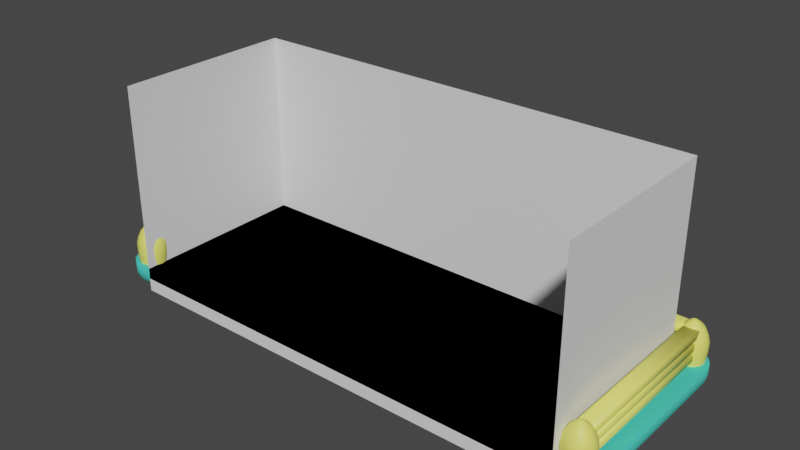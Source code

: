 # Source: level1.blend  (saved by Blender 2.82.7; exported with 4.5.12 LTS)
import bpy
from mathutils import Matrix  # noqa: F401  (used for matrix-valued properties, if any)

bpy.ops.wm.read_factory_settings(use_empty=True)
scene = bpy.context.scene
scene.name = 'Scene'

# ---- collections
col_collection = bpy.data.collections.new('Collection'); scene.collection.children.link(col_collection)

# ---- materials (node trees are filled in below, after node groups)
mat_material_001 = bpy.data.materials.new('Material.001')
mat_material_001.use_transparent_shadow = False
mat_yellow_003 = bpy.data.materials.new('yellow.003')
mat_yellow_003.use_transparent_shadow = False
mat_yellow_004 = bpy.data.materials.new('yellow.004')
mat_yellow_004.use_transparent_shadow = False

# ---- material node trees
mat_material_001.use_nodes = True; mat_material_001.node_tree.nodes.clear()
_N = mat_material_001.node_tree.nodes; _L = mat_material_001.node_tree.links
n0 = _N.new('ShaderNodeOutputMaterial'); n0.name = 'Material Output'; n0.location = (300, 300)
n1 = _N.new('ShaderNodeBsdfPrincipled'); n1.name = 'Principled BSDF'; n1.location = (10, 300)
n1.distribution = 'GGX'
n1.subsurface_method = 'BURLEY'
n1.inputs[0].default_value = (0.06301, 0.6584, 0.552, 1.0)
n1.inputs[2].default_value = 1.0
n1.inputs[3].default_value = 1.45
n1.inputs[27].default_value = (0.0, 0.0, 0.0, 1.0)
n1.inputs[28].default_value = 1.0
_L.new(n1.outputs[0], n0.inputs[0])
n0.is_active_output = True
mat_yellow_003.use_nodes = True; mat_yellow_003.node_tree.nodes.clear()
_N = mat_yellow_003.node_tree.nodes; _L = mat_yellow_003.node_tree.links
n0 = _N.new('ShaderNodeOutputMaterial'); n0.name = 'Material Output'; n0.location = (300, 300)
n1 = _N.new('ShaderNodeBsdfPrincipled'); n1.name = 'Principled BSDF'; n1.location = (10, 300)
n1.distribution = 'GGX'
n1.subsurface_method = 'BURLEY'
n1.inputs[0].default_value = (0.9301, 0.9131, 0.162, 1.0)
n1.inputs[3].default_value = 1.45
n1.inputs[27].default_value = (0.0, 0.0, 0.0, 1.0)
n1.inputs[28].default_value = 1.0
_L.new(n1.outputs[0], n0.inputs[0])
n0.is_active_output = True
mat_yellow_004.use_nodes = True; mat_yellow_004.node_tree.nodes.clear()
_N = mat_yellow_004.node_tree.nodes; _L = mat_yellow_004.node_tree.links
n0 = _N.new('ShaderNodeOutputMaterial'); n0.name = 'Material Output'; n0.location = (300, 300)
n1 = _N.new('ShaderNodeBsdfPrincipled'); n1.name = 'Principled BSDF'; n1.location = (10, 300)
n1.distribution = 'GGX'
n1.subsurface_method = 'BURLEY'
n1.inputs[0].default_value = (0.9301, 0.9131, 0.162, 1.0)
n1.inputs[3].default_value = 1.45
n1.inputs[27].default_value = (0.0, 0.0, 0.0, 1.0)
n1.inputs[28].default_value = 1.0
_L.new(n1.outputs[0], n0.inputs[0])
n0.is_active_output = True

# ---- world
world_world = bpy.data.worlds.new('World'); scene.world = world_world
world_world.use_nodes = True; world_world.node_tree.nodes.clear()
_N = world_world.node_tree.nodes; _L = world_world.node_tree.links
n0 = _N.new('ShaderNodeOutputWorld'); n0.name = 'World Output'; n0.location = (300, 300)
n1 = _N.new('ShaderNodeBackground'); n1.name = 'Background'; n1.location = (10, 300)
n1.inputs[0].default_value = (0.05088, 0.05088, 0.05088, 1.0)
_L.new(n1.outputs[0], n0.inputs[0])
n0.is_active_output = True
world_world.color = (0.05088, 0.05088, 0.05088)
world_world.use_sun_shadow = False
world_world.sun_shadow_jitter_overblur = 0.0

# ---- meshes
me_cube_001 = bpy.data.meshes.new('Cube.001')
me_cube_001.from_pydata([(-7.5, -2.419, 0.3559), (-6.919, -3.0, 0.3559), (-7.456, -2.641, 0.3559), (-7.33, -2.83, 0.3559), (-7.141, -2.956, 0.3559), (-6.919, 3.0, 0.3559), (-7.5, 2.419, 0.3559), (-7.141, 2.956, 0.3559), (-7.33, 2.83, 0.3559), (-7.456, 2.641, 0.3559), (6.919, -3.0, 0.3559), (7.5, -2.419, 0.3559), (7.141, -2.956, 0.3559), (7.33, -2.83, 0.3559), (7.456, -2.641, 0.3559), (7.5, 2.419, 0.3559), (6.919, 3.0, 0.3559), (7.456, 2.641, 0.3559), (7.33, 2.83, 0.3559), (7.141, 2.956, 0.3559), (-6.919, -3.0, 0.04356), (-6.884, -2.654, -0.3255), (-6.902, -2.836, -0.2389), (-6.914, -2.957, -0.1093), (-7.5, -2.419, 0.04356), (-7.154, -2.384, -0.3255), (-7.336, -2.402, -0.2389), (-7.457, -2.414, -0.1093), (-7.141, -2.956, 0.04356), (-7.006, -2.629, -0.3255), (-7.077, -2.801, -0.2389), (-7.124, -2.915, -0.1093), (-7.33, -2.83, 0.04356), (-7.08, -2.58, -0.3255), (-7.211, -2.711, -0.2389), (-7.299, -2.799, -0.1093), (-7.456, -2.641, 0.04356), (-7.129, -2.506, -0.3255), (-7.301, -2.577, -0.2389), (-7.415, -2.624, -0.1093), (-7.5, 2.419, 0.04356), (-7.154, 2.384, -0.3255), (-7.336, 2.402, -0.2389), (-7.457, 2.414, -0.1093), (-6.919, 3.0, 0.04356), (-6.884, 2.654, -0.3255), (-6.902, 2.836, -0.2389), (-6.914, 2.957, -0.1093), (-7.456, 2.641, 0.04356), (-7.129, 2.506, -0.3255), (-7.301, 2.577, -0.2389), (-7.415, 2.624, -0.1093), (-7.33, 2.83, 0.04356), (-7.08, 2.58, -0.3255), (-7.211, 2.711, -0.2389), (-7.299, 2.799, -0.1093), (-7.141, 2.956, 0.04356), (-7.006, 2.629, -0.3255), (-7.077, 2.801, -0.2389), (-7.124, 2.915, -0.1093), (7.5, -2.419, 0.04356), (7.154, -2.384, -0.3255), (7.336, -2.402, -0.2389), (7.457, -2.414, -0.1093), (6.919, -3.0, 0.04356), (6.884, -2.654, -0.3255), (6.902, -2.836, -0.2389), (6.914, -2.957, -0.1093), (7.456, -2.641, 0.04356), (7.129, -2.506, -0.3255), (7.301, -2.577, -0.2389), (7.415, -2.624, -0.1093), (7.33, -2.83, 0.04356), (7.08, -2.58, -0.3255), (7.211, -2.711, -0.2389), (7.299, -2.799, -0.1093), (7.141, -2.956, 0.04356), (7.006, -2.629, -0.3255), (7.077, -2.801, -0.2389), (7.124, -2.915, -0.1093), (6.919, 3.0, 0.04356), (6.884, 2.654, -0.3255), (6.902, 2.836, -0.2389), (6.914, 2.957, -0.1093), (7.5, 2.419, 0.04356), (7.154, 2.384, -0.3255), (7.336, 2.402, -0.2389), (7.457, 2.414, -0.1093), (7.141, 2.956, 0.04356), (7.006, 2.629, -0.3255), (7.077, 2.801, -0.2389), (7.124, 2.915, -0.1093), (7.33, 2.83, 0.04356), (7.08, 2.58, -0.3255), (7.211, 2.711, -0.2389), (7.299, 2.799, -0.1093), (7.456, 2.641, 0.04356), (7.129, 2.506, -0.3255), (7.301, 2.577, -0.2389), (7.415, 2.624, -0.1093)], [], [(36, 2, 0, 24), (10, 64, 76, 12), (15, 17, 18, 19, 16, 5, 7, 8, 9, 6, 0, 2, 3, 4, 1, 10, 12, 13, 14, 11), (28, 4, 3, 32), (8, 52, 48, 9), (64, 10, 1, 20), (32, 3, 2, 36), (9, 48, 40, 6), (24, 0, 6, 40), (44, 5, 16, 80), (14, 68, 60, 11), (7, 56, 52, 8), (5, 44, 56, 7), (18, 92, 88, 19), (17, 96, 92, 18), (15, 84, 96, 17), (13, 72, 68, 14), (19, 88, 80, 16), (12, 76, 72, 13), (84, 15, 11, 60), (20, 1, 4, 28), (29, 21, 22, 30), (30, 22, 23, 31), (31, 23, 20, 28), (33, 29, 30, 34), (34, 30, 31, 35), (35, 31, 28, 32), (37, 33, 34, 38), (38, 34, 35, 39), (39, 35, 32, 36), (25, 37, 38, 26), (26, 38, 39, 27), (27, 39, 36, 24), (45, 57, 58, 46), (46, 58, 59, 47), (47, 59, 56, 44), (57, 53, 54, 58), (58, 54, 55, 59), (59, 55, 52, 56), (53, 49, 50, 54), (54, 50, 51, 55), (55, 51, 48, 52), (49, 41, 42, 50), (50, 42, 43, 51), (51, 43, 40, 48), (85, 97, 98, 86), (86, 98, 99, 87), (87, 99, 96, 84), (97, 93, 94, 98), (98, 94, 95, 99), (99, 95, 92, 96), (93, 89, 90, 94), (94, 90, 91, 95), (95, 91, 88, 92), (89, 81, 82, 90), (90, 82, 83, 91), (91, 83, 80, 88), (65, 77, 78, 66), (66, 78, 79, 67), (67, 79, 76, 64), (77, 73, 74, 78), (78, 74, 75, 79), (79, 75, 72, 76), (73, 69, 70, 74), (74, 70, 71, 75), (75, 71, 68, 72), (69, 61, 62, 70), (70, 62, 63, 71), (71, 63, 60, 68), (24, 40, 43, 27), (27, 43, 42, 26), (26, 42, 41, 25), (44, 80, 83, 47), (47, 83, 82, 46), (46, 82, 81, 45), (84, 60, 63, 87), (87, 63, 62, 86), (86, 62, 61, 85), (64, 20, 23, 67), (67, 23, 22, 66), (66, 22, 21, 65)])
me_cube_001.polygons.foreach_set('use_smooth', [1, 1, 0, 1, 1, 1, 1, 1, 1, 1, 1, 1, 1, 1, 1, 1, 1, 1, 1, 1, 1, 1, 1, 1, 1, 1, 1, 1, 1, 1, 1, 1, 1, 1, 1, 1, 1, 1, 1, 1, 1, 1, 1, 1, 1, 1, 1, 1, 1, 1, 1, 1, 1, 1, 1, 1, 1, 1, 1, 1, 1, 1, 1, 1, 1, 1, 1, 1, 1, 1, 1, 1, 1, 1, 1, 1, 1, 1, 1, 1, 1])
_uv = me_cube_001.uv_layers.new(name='UVMap')
_uv.uv.foreach_set('vector', [0.8289, 0.4559, 0.7806, 0.4559, 0.78, 0.4374, 0.8284, 0.4374, 0.7795, 0.02549, 0.7445, 0.02549, 0.7416, 0.01066, 0.7766, 0.01066, 0.5035, 0.0, 0.5241, 0.002951, 0.5417, 0.01135, 0.5534, 0.02393, 0.5575, 0.03877, 0.5575, 0.9612, 0.5534, 0.9761, 0.5417, 0.9886, 0.5241, 0.997, 0.5035, 1.0, 0.05403, 1.0, 0.03335, 0.997, 0.01582, 0.9886, 0.004113, 0.9761, 1.494e-07, 0.9612, 0.0, 0.03877, 0.004113, 0.02393, 0.01582, 0.01135, 0.03335, 0.002951, 0.05403, 0.0, 0.8325, 0.4821, 0.7842, 0.4822, 0.782, 0.4717, 0.8304, 0.4716, 0.7814, 5.215e-05, 0.8297, 0.0, 0.8283, 0.01572, 0.78, 0.01577, 0.7445, 0.02549, 0.7795, 0.02549, 0.7795, 0.948, 0.7445, 0.948, 0.8304, 0.4716, 0.782, 0.4717, 0.7806, 0.4559, 0.8289, 0.4559, 0.78, 0.01577, 0.8283, 0.01572, 0.8278, 0.03427, 0.7795, 0.03432, 0.8284, 0.4374, 0.78, 0.4374, 0.7795, 0.03432, 0.8278, 0.03427, 0.6027, 0.9499, 0.5575, 0.9499, 0.5575, 0.02741, 0.6027, 0.02741, 0.8908, 0.02622, 0.9392, 0.02627, 0.9386, 0.04482, 0.8903, 0.04477, 0.5591, 0.9647, 0.6042, 0.9647, 0.6087, 0.9773, 0.5636, 0.9773, 0.5575, 0.9499, 0.6027, 0.9499, 0.6042, 0.9647, 0.5591, 0.9647, 0.5636, 0.0, 0.6087, 0.0, 0.6042, 0.01258, 0.5591, 0.01258, 0.8902, 0.4664, 0.9386, 0.4664, 0.94, 0.4822, 0.8917, 0.4821, 0.8897, 0.4478, 0.9381, 0.4479, 0.9386, 0.4664, 0.8902, 0.4664, 0.8923, 0.0105, 0.9406, 0.01055, 0.9392, 0.02627, 0.8908, 0.02622, 0.5591, 0.01258, 0.6042, 0.01258, 0.6027, 0.02741, 0.5575, 0.02741, 0.8945, 0.0, 0.9428, 5.215e-05, 0.9406, 0.01055, 0.8923, 0.0105, 0.9381, 0.4479, 0.8897, 0.4478, 0.8903, 0.04477, 0.9386, 0.04482, 0.7445, 0.948, 0.7795, 0.948, 0.7766, 0.9628, 0.7416, 0.9628, 0.679, 0.9538, 0.6806, 0.9457, 0.7021, 0.9469, 0.6999, 0.9585, 0.6999, 0.9585, 0.7021, 0.9469, 0.7246, 0.9477, 0.7218, 0.9617, 0.7218, 0.9617, 0.7246, 0.9477, 0.7445, 0.948, 0.7416, 0.9628, 0.6758, 0.9587, 0.679, 0.9538, 0.6999, 0.9585, 0.6941, 0.9675, 0.6941, 0.9675, 0.6999, 0.9585, 0.7218, 0.9617, 0.7143, 0.9733, 0.8544, 0.469, 0.8564, 0.4787, 0.8325, 0.4821, 0.8304, 0.4716, 0.671, 0.962, 0.6758, 0.9587, 0.6941, 0.9675, 0.6853, 0.9735, 0.8744, 0.4505, 0.8754, 0.4617, 0.8544, 0.469, 0.853, 0.4545, 0.853, 0.4545, 0.8544, 0.469, 0.8304, 0.4716, 0.8289, 0.4559, 0.8895, 0.4344, 0.8897, 0.4446, 0.8744, 0.4505, 0.874, 0.436, 0.874, 0.436, 0.8744, 0.4505, 0.853, 0.4545, 0.8525, 0.437, 0.8525, 0.437, 0.853, 0.4545, 0.8289, 0.4559, 0.8284, 0.4374, 0.6684, 0.9476, 0.6693, 0.9557, 0.6506, 0.9604, 0.6494, 0.9488, 0.6494, 0.9488, 0.6506, 0.9604, 0.6278, 0.9636, 0.6263, 0.9496, 0.6263, 0.9496, 0.6278, 0.9636, 0.6042, 0.9647, 0.6027, 0.9499, 0.6693, 0.9557, 0.671, 0.9606, 0.6538, 0.9694, 0.6506, 0.9604, 0.6506, 0.9604, 0.6538, 0.9694, 0.6319, 0.9752, 0.6278, 0.9636, 0.6278, 0.9636, 0.6319, 0.9752, 0.6087, 0.9773, 0.6042, 0.9647, 0.8897, 0.02075, 0.8892, 0.02692, 0.8738, 0.02102, 0.8748, 0.009827, 0.8748, 0.009827, 0.8738, 0.02102, 0.8524, 0.01709, 0.8537, 0.002541, 0.8537, 0.002541, 0.8524, 0.01709, 0.8283, 0.01572, 0.8297, 0.0, 0.8892, 0.02692, 0.8889, 0.03704, 0.8734, 0.03557, 0.8738, 0.02102, 0.8738, 0.02102, 0.8734, 0.03557, 0.852, 0.03459, 0.8524, 0.01709, 0.8524, 0.01709, 0.852, 0.03459, 0.8278, 0.03427, 0.8283, 0.01572, 0.9992, 0.4451, 0.9994, 0.4552, 0.9841, 0.4611, 0.9837, 0.4466, 0.9837, 0.4466, 0.9841, 0.4611, 0.9627, 0.4651, 0.9622, 0.4476, 0.9622, 0.4476, 0.9627, 0.4651, 0.9386, 0.4664, 0.9381, 0.4479, 0.9994, 0.4552, 1.0, 0.4614, 0.9851, 0.4723, 0.9841, 0.4611, 0.9841, 0.4611, 0.9851, 0.4723, 0.964, 0.4796, 0.9627, 0.4651, 0.9627, 0.4651, 0.964, 0.4796, 0.94, 0.4822, 0.9386, 0.4664, 0.671, 0.01665, 0.6693, 0.02159, 0.6506, 0.01685, 0.6538, 0.0079, 0.6538, 0.0079, 0.6506, 0.01685, 0.6278, 0.01369, 0.6319, 0.002053, 0.6319, 0.002053, 0.6278, 0.01369, 0.6042, 0.01258, 0.6087, 0.0, 0.6693, 0.02159, 0.6684, 0.02969, 0.6494, 0.02849, 0.6506, 0.01685, 0.6506, 0.01685, 0.6494, 0.02849, 0.6263, 0.02769, 0.6278, 0.01369, 0.6278, 0.01369, 0.6263, 0.02769, 0.6027, 0.02741, 0.6042, 0.01258, 0.6806, 0.02777, 0.679, 0.01967, 0.6999, 0.01493, 0.7021, 0.02657, 0.7021, 0.02657, 0.6999, 0.01493, 0.7218, 0.01177, 0.7246, 0.02577, 0.7246, 0.02577, 0.7218, 0.01177, 0.7416, 0.01066, 0.7445, 0.02549, 0.679, 0.01967, 0.6758, 0.01473, 0.6941, 0.005982, 0.6999, 0.01493, 0.6999, 0.01493, 0.6941, 0.005982, 0.7143, 0.0001346, 0.7218, 0.01177, 0.9666, 0.003431, 0.9646, 0.01315, 0.9406, 0.01055, 0.9428, 5.215e-05, 0.6758, 0.01473, 0.671, 0.01143, 0.6853, 0.0, 0.6941, 0.005982, 0.9857, 0.02048, 0.9846, 0.03167, 0.9633, 0.02769, 0.9646, 0.01315, 0.9646, 0.01315, 0.9633, 0.02769, 0.9392, 0.02627, 0.9406, 0.01055, 1.0, 0.0376, 0.9997, 0.04773, 0.9842, 0.04622, 0.9846, 0.03167, 0.9846, 0.03167, 0.9842, 0.04622, 0.9628, 0.04519, 0.9633, 0.02769, 0.9633, 0.02769, 0.9628, 0.04519, 0.9386, 0.04482, 0.9392, 0.02627, 0.8284, 0.4374, 0.8278, 0.03427, 0.852, 0.03459, 0.8525, 0.437, 0.8525, 0.437, 0.852, 0.03459, 0.8734, 0.03557, 0.874, 0.436, 0.874, 0.436, 0.8734, 0.03557, 0.8889, 0.03704, 0.8895, 0.4344, 0.6027, 0.9499, 0.6027, 0.02741, 0.6263, 0.02769, 0.6263, 0.9496, 0.6263, 0.9496, 0.6263, 0.02769, 0.6494, 0.02849, 0.6494, 0.9488, 0.6494, 0.9488, 0.6494, 0.02849, 0.6684, 0.02969, 0.6684, 0.9476, 0.9381, 0.4479, 0.9386, 0.04482, 0.9628, 0.04519, 0.9622, 0.4476, 0.9622, 0.4476, 0.9628, 0.04519, 0.9842, 0.04622, 0.9837, 0.4466, 0.9837, 0.4466, 0.9842, 0.04622, 0.9997, 0.04773, 0.9992, 0.4451, 0.7445, 0.02549, 0.7445, 0.948, 0.7246, 0.9477, 0.7246, 0.02577, 0.7246, 0.02577, 0.7246, 0.9477, 0.7021, 0.9469, 0.7021, 0.02657, 0.7021, 0.02657, 0.7021, 0.9469, 0.6806, 0.9457, 0.6806, 0.02777])
me_cube_001.materials.append(mat_material_001)
me_cube_001.use_remesh_fix_poles = True
me_cube_001.use_remesh_preserve_attributes = False
me_cube_001.use_mirror_vertex_groups = False
me_cube_001.update()
me_cube_012 = bpy.data.meshes.new('Cube.012')
me_cube_012.from_pydata([(-7.149, -2.809, 0.3559), (-7.075, -2.735, 1.272), (-7.149, -2.271, 0.3559), (-7.075, -2.344, 1.272), (-6.611, -2.809, 0.3559), (-6.684, -2.735, 1.272), (-6.611, -2.271, 0.3559), (-6.684, -2.344, 1.272), (-6.734, -2.188, 0.3559), (-6.88, -2.159, 0.3559), (-7.025, -2.188, 0.3559), (-6.986, -2.284, 1.272), (-6.88, -2.263, 1.272), (-6.774, -2.284, 1.272), (-7.025, -2.891, 0.3559), (-6.88, -2.92, 0.3559), (-6.734, -2.891, 0.3559), (-6.774, -2.795, 1.272), (-6.88, -2.817, 1.272), (-6.986, -2.795, 1.272), (-7.231, -2.394, 0.3559), (-7.26, -2.54, 0.3559), (-7.231, -2.685, 0.3559), (-7.135, -2.646, 1.272), (-7.156, -2.54, 1.272), (-7.135, -2.434, 1.272), (-6.528, -2.685, 0.3559), (-6.499, -2.54, 0.3559), (-6.528, -2.394, 0.3559), (-6.624, -2.434, 1.272), (-6.603, -2.54, 1.272), (-6.624, -2.646, 1.272), (-7.171, -2.831, 0.609), (-7.175, -2.835, 0.9024), (-7.139, -2.799, 1.087), (-7.139, -2.28, 1.087), (-7.175, -2.245, 0.9024), (-7.171, -2.248, 0.609), (-6.62, -2.28, 1.087), (-6.584, -2.245, 0.9024), (-6.588, -2.248, 0.609), (-6.62, -2.799, 1.087), (-6.584, -2.835, 0.9024), (-6.588, -2.831, 0.609), (-6.739, -2.879, 1.087), (-6.72, -2.926, 0.9024), (-6.722, -2.921, 0.609), (-6.88, -2.907, 1.087), (-6.88, -2.957, 0.9024), (-6.88, -2.952, 0.609), (-7.02, -2.879, 1.087), (-7.039, -2.926, 0.9024), (-7.037, -2.921, 0.609), (-7.02, -2.201, 1.087), (-7.039, -2.154, 0.9024), (-7.037, -2.159, 0.609), (-6.88, -2.173, 1.087), (-6.88, -2.122, 0.9024), (-6.88, -2.128, 0.609), (-6.739, -2.201, 1.087), (-6.72, -2.154, 0.9024), (-6.722, -2.159, 0.609), (-6.541, -2.399, 1.087), (-6.494, -2.38, 0.9024), (-6.499, -2.382, 0.609), (-6.513, -2.54, 1.087), (-6.462, -2.54, 0.9024), (-6.468, -2.54, 0.609), (-6.541, -2.68, 1.087), (-6.494, -2.7, 0.9024), (-6.499, -2.698, 0.609), (-7.219, -2.68, 1.087), (-7.265, -2.7, 0.9024), (-7.261, -2.698, 0.609), (-7.247, -2.54, 1.087), (-7.297, -2.54, 0.9024), (-7.292, -2.54, 0.609), (-7.219, -2.399, 1.087), (-7.265, -2.38, 0.9024), (-7.261, -2.382, 0.609), (-7.07, -2.461, 1.352), (-7.025, -2.394, 1.352), (-6.801, -2.349, 1.352), (-6.734, -2.394, 1.352), (-6.689, -2.619, 1.352), (-6.734, -2.686, 1.352), (-6.959, -2.73, 1.352), (-7.025, -2.686, 1.352), (-6.959, -2.349, 1.352), (-6.88, -2.334, 1.352), (-6.801, -2.73, 1.352), (-6.88, -2.746, 1.352), (-7.07, -2.619, 1.352), (-7.086, -2.54, 1.352), (-6.689, -2.461, 1.352), (-6.674, -2.54, 1.352), (-6.962, -2.506, 1.445), (-6.943, -2.477, 1.445), (-6.846, -2.458, 1.445), (-6.817, -2.477, 1.445), (-6.798, -2.574, 1.445), (-6.817, -2.603, 1.445), (-6.914, -2.622, 1.445), (-6.943, -2.603, 1.445), (-6.914, -2.458, 1.445), (-6.88, -2.451, 1.445), (-6.846, -2.622, 1.445), (-6.88, -2.629, 1.445), (-6.962, -2.574, 1.445), (-6.969, -2.54, 1.445), (-6.798, -2.506, 1.445), (-6.791, -2.54, 1.445), (-6.88, -2.54, 1.49), (-7.149, 2.271, 0.3559), (-7.075, 2.344, 1.272), (-7.149, 2.809, 0.3559), (-7.075, 2.735, 1.272), (-6.611, 2.271, 0.3559), (-6.684, 2.344, 1.272), (-6.611, 2.809, 0.3559), (-6.684, 2.735, 1.272), (-6.734, 2.891, 0.3559), (-6.88, 2.92, 0.3559), (-7.025, 2.891, 0.3559), (-6.986, 2.795, 1.272), (-6.88, 2.817, 1.272), (-6.774, 2.795, 1.272), (-7.025, 2.188, 0.3559), (-6.88, 2.159, 0.3559), (-6.734, 2.188, 0.3559), (-6.774, 2.284, 1.272), (-6.88, 2.263, 1.272), (-6.986, 2.284, 1.272), (-7.231, 2.685, 0.3559), (-7.26, 2.54, 0.3559), (-7.231, 2.394, 0.3559), (-7.135, 2.434, 1.272), (-7.156, 2.54, 1.272), (-7.135, 2.646, 1.272), (-6.528, 2.394, 0.3559), (-6.499, 2.54, 0.3559), (-6.528, 2.685, 0.3559), (-6.624, 2.646, 1.272), (-6.603, 2.54, 1.272), (-6.624, 2.434, 1.272), (-7.171, 2.248, 0.609), (-7.175, 2.245, 0.9024), (-7.139, 2.28, 1.087), (-7.139, 2.799, 1.087), (-7.175, 2.835, 0.9024), (-7.171, 2.831, 0.609), (-6.62, 2.799, 1.087), (-6.584, 2.835, 0.9024), (-6.588, 2.831, 0.609), (-6.62, 2.28, 1.087), (-6.584, 2.245, 0.9024), (-6.588, 2.248, 0.609), (-6.739, 2.201, 1.087), (-6.72, 2.154, 0.9024), (-6.722, 2.159, 0.609), (-6.88, 2.173, 1.087), (-6.88, 2.122, 0.9024), (-6.88, 2.128, 0.609), (-7.02, 2.201, 1.087), (-7.039, 2.154, 0.9024), (-7.037, 2.159, 0.609), (-7.02, 2.879, 1.087), (-7.039, 2.926, 0.9024), (-7.037, 2.921, 0.609), (-6.88, 2.907, 1.087), (-6.88, 2.957, 0.9024), (-6.88, 2.952, 0.609), (-6.739, 2.879, 1.087), (-6.72, 2.926, 0.9024), (-6.722, 2.921, 0.609), (-6.541, 2.68, 1.087), (-6.494, 2.7, 0.9024), (-6.499, 2.698, 0.609), (-6.513, 2.54, 1.087), (-6.462, 2.54, 0.9024), (-6.468, 2.54, 0.609), (-6.541, 2.399, 1.087), (-6.494, 2.38, 0.9024), (-6.499, 2.382, 0.609), (-7.219, 2.399, 1.087), (-7.265, 2.38, 0.9024), (-7.261, 2.382, 0.609), (-7.247, 2.54, 1.087), (-7.297, 2.54, 0.9024), (-7.292, 2.54, 0.609), (-7.219, 2.68, 1.087), (-7.265, 2.7, 0.9024), (-7.261, 2.698, 0.609), (-7.07, 2.619, 1.352), (-7.025, 2.686, 1.352), (-6.801, 2.73, 1.352), (-6.734, 2.686, 1.352), (-6.689, 2.461, 1.352), (-6.734, 2.394, 1.352), (-6.959, 2.349, 1.352), (-7.025, 2.394, 1.352), (-6.959, 2.73, 1.352), (-6.88, 2.746, 1.352), (-6.801, 2.349, 1.352), (-6.88, 2.334, 1.352), (-7.07, 2.461, 1.352), (-7.086, 2.54, 1.352), (-6.689, 2.619, 1.352), (-6.674, 2.54, 1.352), (-6.962, 2.574, 1.445), (-6.943, 2.603, 1.445), (-6.846, 2.622, 1.445), (-6.817, 2.603, 1.445), (-6.798, 2.506, 1.445), (-6.817, 2.477, 1.445), (-6.914, 2.458, 1.445), (-6.943, 2.477, 1.445), (-6.914, 2.622, 1.445), (-6.88, 2.629, 1.445), (-6.846, 2.458, 1.445), (-6.88, 2.451, 1.445), (-6.962, 2.506, 1.445), (-6.969, 2.54, 1.445), (-6.798, 2.574, 1.445), (-6.791, 2.54, 1.445), (-6.88, 2.54, 1.49), (6.703, 2.271, 0.3559), (6.776, 2.344, 1.272), (6.703, 2.809, 0.3559), (6.776, 2.735, 1.272), (7.241, 2.271, 0.3559), (7.168, 2.344, 1.272), (7.241, 2.809, 0.3559), (7.168, 2.735, 1.272), (7.118, 2.891, 0.3559), (6.972, 2.92, 0.3559), (6.826, 2.891, 0.3559), (6.866, 2.795, 1.272), (6.972, 2.817, 1.272), (7.078, 2.795, 1.272), (6.826, 2.188, 0.3559), (6.972, 2.159, 0.3559), (7.118, 2.188, 0.3559), (7.078, 2.284, 1.272), (6.972, 2.263, 1.272), (6.866, 2.284, 1.272), (6.62, 2.685, 0.3559), (6.592, 2.54, 0.3559), (6.62, 2.394, 0.3559), (6.716, 2.434, 1.272), (6.695, 2.54, 1.272), (6.716, 2.646, 1.272), (7.324, 2.394, 0.3559), (7.352, 2.54, 0.3559), (7.324, 2.685, 0.3559), (7.228, 2.646, 1.272), (7.249, 2.54, 1.272), (7.228, 2.434, 1.272), (6.681, 2.248, 0.609), (6.677, 2.245, 0.9024), (6.712, 2.28, 1.087), (6.712, 2.799, 1.087), (6.677, 2.835, 0.9024), (6.681, 2.831, 0.609), (7.231, 2.799, 1.087), (7.267, 2.835, 0.9024), (7.263, 2.831, 0.609), (7.231, 2.28, 1.087), (7.267, 2.245, 0.9024), (7.263, 2.248, 0.609), (7.112, 2.201, 1.087), (7.132, 2.154, 0.9024), (7.13, 2.159, 0.609), (6.972, 2.173, 1.087), (6.972, 2.122, 0.9024), (6.972, 2.128, 0.609), (6.832, 2.201, 1.087), (6.812, 2.154, 0.9024), (6.814, 2.159, 0.609), (6.832, 2.879, 1.087), (6.812, 2.926, 0.9024), (6.814, 2.921, 0.609), (6.972, 2.907, 1.087), (6.972, 2.957, 0.9024), (6.972, 2.952, 0.609), (7.112, 2.879, 1.087), (7.132, 2.926, 0.9024), (7.13, 2.921, 0.609), (7.311, 2.68, 1.087), (7.358, 2.7, 0.9024), (7.353, 2.698, 0.609), (7.339, 2.54, 1.087), (7.389, 2.54, 0.9024), (7.384, 2.54, 0.609), (7.311, 2.399, 1.087), (7.358, 2.38, 0.9024), (7.353, 2.382, 0.609), (6.633, 2.399, 1.087), (6.586, 2.38, 0.9024), (6.591, 2.382, 0.609), (6.605, 2.54, 1.087), (6.554, 2.54, 0.9024), (6.56, 2.54, 0.609), (6.633, 2.68, 1.087), (6.586, 2.7, 0.9024), (6.591, 2.698, 0.609), (6.782, 2.619, 1.352), (6.826, 2.686, 1.352), (7.051, 2.73, 1.352), (7.118, 2.686, 1.352), (7.162, 2.461, 1.352), (7.118, 2.394, 1.352), (6.893, 2.349, 1.352), (6.826, 2.394, 1.352), (6.893, 2.73, 1.352), (6.972, 2.746, 1.352), (7.051, 2.349, 1.352), (6.972, 2.334, 1.352), (6.782, 2.461, 1.352), (6.766, 2.54, 1.352), (7.162, 2.619, 1.352), (7.178, 2.54, 1.352), (6.89, 2.574, 1.445), (6.909, 2.603, 1.445), (7.006, 2.622, 1.445), (7.035, 2.603, 1.445), (7.054, 2.506, 1.445), (7.035, 2.477, 1.445), (6.938, 2.458, 1.445), (6.909, 2.477, 1.445), (6.938, 2.622, 1.445), (6.972, 2.629, 1.445), (7.006, 2.458, 1.445), (6.972, 2.451, 1.445), (6.89, 2.506, 1.445), (6.883, 2.54, 1.445), (7.054, 2.574, 1.445), (7.061, 2.54, 1.445), (6.972, 2.54, 1.49), (6.703, -2.809, 0.3559), (6.776, -2.735, 1.272), (6.703, -2.271, 0.3559), (6.776, -2.344, 1.272), (7.241, -2.809, 0.3559), (7.168, -2.735, 1.272), (7.241, -2.271, 0.3559), (7.168, -2.344, 1.272), (7.118, -2.188, 0.3559), (6.972, -2.159, 0.3559), (6.826, -2.188, 0.3559), (6.866, -2.284, 1.272), (6.972, -2.263, 1.272), (7.078, -2.284, 1.272), (6.826, -2.891, 0.3559), (6.972, -2.92, 0.3559), (7.118, -2.891, 0.3559), (7.078, -2.795, 1.272), (6.972, -2.817, 1.272), (6.866, -2.795, 1.272), (6.62, -2.394, 0.3559), (6.592, -2.54, 0.3559), (6.62, -2.685, 0.3559), (6.716, -2.646, 1.272), (6.695, -2.54, 1.272), (6.716, -2.434, 1.272), (7.324, -2.685, 0.3559), (7.352, -2.54, 0.3559), (7.324, -2.394, 0.3559), (7.228, -2.434, 1.272), (7.249, -2.54, 1.272), (7.228, -2.646, 1.272), (6.681, -2.831, 0.609), (6.677, -2.835, 0.9024), (6.712, -2.799, 1.087), (6.712, -2.28, 1.087), (6.677, -2.245, 0.9024), (6.681, -2.248, 0.609), (7.231, -2.28, 1.087), (7.267, -2.245, 0.9024), (7.263, -2.248, 0.609), (7.231, -2.799, 1.087), (7.267, -2.835, 0.9024), (7.263, -2.831, 0.609), (7.112, -2.879, 1.087), (7.132, -2.926, 0.9024), (7.13, -2.921, 0.609), (6.972, -2.907, 1.087), (6.972, -2.957, 0.9024), (6.972, -2.952, 0.609), (6.832, -2.879, 1.087), (6.812, -2.926, 0.9024), (6.814, -2.921, 0.609), (6.832, -2.201, 1.087), (6.812, -2.154, 0.9024), (6.814, -2.159, 0.609), (6.972, -2.173, 1.087), (6.972, -2.122, 0.9024), (6.972, -2.128, 0.609), (7.112, -2.201, 1.087), (7.132, -2.154, 0.9024), (7.13, -2.159, 0.609), (7.311, -2.399, 1.087), (7.358, -2.38, 0.9024), (7.353, -2.382, 0.609), (7.339, -2.54, 1.087), (7.389, -2.54, 0.9024), (7.384, -2.54, 0.609), (7.311, -2.68, 1.087), (7.358, -2.7, 0.9024), (7.353, -2.698, 0.609), (6.633, -2.68, 1.087), (6.586, -2.7, 0.9024), (6.591, -2.698, 0.609), (6.605, -2.54, 1.087), (6.554, -2.54, 0.9024), (6.56, -2.54, 0.609), (6.633, -2.399, 1.087), (6.586, -2.38, 0.9024), (6.591, -2.382, 0.609), (6.782, -2.461, 1.352), (6.826, -2.394, 1.352), (7.051, -2.349, 1.352), (7.118, -2.394, 1.352), (7.162, -2.619, 1.352), (7.118, -2.686, 1.352), (6.893, -2.73, 1.352), (6.826, -2.686, 1.352), (6.893, -2.349, 1.352), (6.972, -2.334, 1.352), (7.051, -2.73, 1.352), (6.972, -2.746, 1.352), (6.782, -2.619, 1.352), (6.766, -2.54, 1.352), (7.162, -2.461, 1.352), (7.178, -2.54, 1.352), (6.89, -2.506, 1.445), (6.909, -2.477, 1.445), (7.006, -2.458, 1.445), (7.035, -2.477, 1.445), (7.054, -2.574, 1.445), (7.035, -2.603, 1.445), (6.938, -2.622, 1.445), (6.909, -2.603, 1.445), (6.938, -2.458, 1.445), (6.972, -2.451, 1.445), (7.006, -2.622, 1.445), (6.972, -2.629, 1.445), (6.89, -2.574, 1.445), (6.883, -2.54, 1.445), (7.054, -2.506, 1.445), (7.061, -2.54, 1.445), (6.972, -2.54, 1.49), (-6.856, 2.504, 0.4821), (-6.856, 2.312, 0.5322), (-6.856, 2.408, 0.4888), (-6.856, 2.338, 0.5071), (-6.856, 2.312, 0.7017), (-6.856, 2.504, 0.7518), (-6.856, 2.338, 0.7267), (-6.856, 2.408, 0.7451), (-6.856, 2.751, 0.5322), (-6.856, 2.559, 0.4821), (-6.856, 2.725, 0.5071), (-6.856, 2.655, 0.4888), (-6.856, 2.559, 0.7518), (-6.856, 2.751, 0.7017), (-6.856, 2.655, 0.7451), (-6.856, 2.725, 0.7267), (6.856, 2.312, 0.5322), (6.856, 2.504, 0.4821), (6.856, 2.338, 0.5071), (6.856, 2.408, 0.4888), (6.856, 2.504, 0.7518), (6.856, 2.312, 0.7017), (6.856, 2.408, 0.7451), (6.856, 2.338, 0.7267), (6.856, 2.559, 0.4821), (6.856, 2.751, 0.5322), (6.856, 2.655, 0.4888), (6.856, 2.725, 0.5071), (6.856, 2.751, 0.7017), (6.856, 2.559, 0.7518), (6.856, 2.725, 0.7267), (6.856, 2.655, 0.7451), (-6.856, 2.504, 1.053), (-6.856, 2.312, 1.103), (-6.856, 2.408, 1.059), (-6.856, 2.338, 1.078), (-6.856, 2.312, 1.272), (-6.856, 2.504, 1.322), (-6.856, 2.338, 1.297), (-6.856, 2.408, 1.316), (-6.856, 2.751, 1.103), (-6.856, 2.559, 1.053), (-6.856, 2.725, 1.078), (-6.856, 2.655, 1.059), (-6.856, 2.559, 1.322), (-6.856, 2.751, 1.272), (-6.856, 2.655, 1.316), (-6.856, 2.725, 1.297), (6.856, 2.312, 1.103), (6.856, 2.504, 1.053), (6.856, 2.338, 1.078), (6.856, 2.408, 1.059), (6.856, 2.504, 1.322), (6.856, 2.312, 1.272), (6.856, 2.408, 1.316), (6.856, 2.338, 1.297), (6.856, 2.559, 1.053), (6.856, 2.751, 1.103), (6.856, 2.655, 1.059), (6.856, 2.725, 1.078), (6.856, 2.751, 1.272), (6.856, 2.559, 1.322), (6.856, 2.725, 1.297), (6.856, 2.655, 1.316), (-6.856, 2.504, 0.7703), (-6.856, 2.312, 0.8204), (-6.856, 2.408, 0.777), (-6.856, 2.338, 0.7953), (-6.856, 2.312, 0.9899), (-6.856, 2.504, 1.04), (-6.856, 2.338, 1.015), (-6.856, 2.408, 1.033), (-6.856, 2.751, 0.8204), (-6.856, 2.559, 0.7703), (-6.856, 2.725, 0.7953), (-6.856, 2.655, 0.777), (-6.856, 2.559, 1.04), (-6.856, 2.751, 0.9899), (-6.856, 2.655, 1.033), (-6.856, 2.725, 1.015), (6.856, 2.312, 0.8204), (6.856, 2.504, 0.7703), (6.856, 2.338, 0.7953), (6.856, 2.408, 0.777), (6.856, 2.504, 1.04), (6.856, 2.312, 0.9899), (6.856, 2.408, 1.033), (6.856, 2.338, 1.015), (6.856, 2.559, 0.7703), (6.856, 2.751, 0.8204), (6.856, 2.655, 0.777), (6.856, 2.725, 0.7953), (6.856, 2.751, 0.9899), (6.856, 2.559, 1.04), (6.856, 2.725, 1.015), (6.856, 2.655, 1.033), (-6.874, -2.543, 0.4821), (-6.683, -2.543, 0.5322), (-6.779, -2.543, 0.4888), (-6.708, -2.543, 0.5071), (-6.683, -2.543, 0.7017), (-6.874, -2.543, 0.7518), (-6.708, -2.543, 0.7267), (-6.779, -2.543, 0.7451), (-7.122, -2.543, 0.5322), (-6.93, -2.543, 0.4821), (-7.096, -2.543, 0.5071), (-7.026, -2.543, 0.4888), (-6.93, -2.543, 0.7518), (-7.122, -2.543, 0.7017), (-7.026, -2.543, 0.7451), (-7.096, -2.543, 0.7267), (-6.683, 2.623, 0.5322), (-6.874, 2.623, 0.4821), (-6.708, 2.623, 0.5071), (-6.779, 2.623, 0.4888), (-6.874, 2.623, 0.7518), (-6.683, 2.623, 0.7017), (-6.779, 2.623, 0.7451), (-6.708, 2.623, 0.7267), (-6.93, 2.623, 0.4821), (-7.122, 2.623, 0.5322), (-7.026, 2.623, 0.4888), (-7.096, 2.623, 0.5071), (-7.122, 2.623, 0.7017), (-6.93, 2.623, 0.7518), (-7.096, 2.623, 0.7267), (-7.026, 2.623, 0.7451), (-6.874, -2.543, 1.053), (-6.683, -2.543, 1.103), (-6.779, -2.543, 1.059), (-6.708, -2.543, 1.078), (-6.683, -2.543, 1.272), (-6.874, -2.543, 1.322), (-6.708, -2.543, 1.297), (-6.779, -2.543, 1.316), (-7.122, -2.543, 1.103), (-6.93, -2.543, 1.053), (-7.096, -2.543, 1.078), (-7.026, -2.543, 1.059), (-6.93, -2.543, 1.322), (-7.122, -2.543, 1.272), (-7.026, -2.543, 1.316), (-7.096, -2.543, 1.297), (-6.683, 2.623, 1.103), (-6.874, 2.623, 1.053), (-6.708, 2.623, 1.078), (-6.779, 2.623, 1.059), (-6.874, 2.623, 1.322), (-6.683, 2.623, 1.272), (-6.779, 2.623, 1.316), (-6.708, 2.623, 1.297), (-6.93, 2.623, 1.053), (-7.122, 2.623, 1.103), (-7.026, 2.623, 1.059), (-7.096, 2.623, 1.078), (-7.122, 2.623, 1.272), (-6.93, 2.623, 1.322), (-7.096, 2.623, 1.297), (-7.026, 2.623, 1.316), (-6.874, -2.543, 0.7703), (-6.683, -2.543, 0.8204), (-6.779, -2.543, 0.777), (-6.708, -2.543, 0.7953), (-6.683, -2.543, 0.9899), (-6.874, -2.543, 1.04), (-6.708, -2.543, 1.015), (-6.779, -2.543, 1.033), (-7.122, -2.543, 0.8204), (-6.93, -2.543, 0.7703), (-7.096, -2.543, 0.7953), (-7.026, -2.543, 0.777), (-6.93, -2.543, 1.04), (-7.122, -2.543, 0.9899), (-7.026, -2.543, 1.033), (-7.096, -2.543, 1.015), (-6.683, 2.623, 0.8204), (-6.874, 2.623, 0.7703), (-6.708, 2.623, 0.7953), (-6.779, 2.623, 0.777), (-6.874, 2.623, 1.04), (-6.683, 2.623, 0.9899), (-6.779, 2.623, 1.033), (-6.708, 2.623, 1.015), (-6.93, 2.623, 0.7703), (-7.122, 2.623, 0.8204), (-7.026, 2.623, 0.777), (-7.096, 2.623, 0.7953), (-7.122, 2.623, 0.9899), (-6.93, 2.623, 1.04), (-7.096, 2.623, 1.015), (-7.026, 2.623, 1.033), (7.007, -2.541, 0.4821), (7.199, -2.541, 0.5322), (7.103, -2.541, 0.4888), (7.173, -2.541, 0.5071), (7.199, -2.541, 0.7017), (7.007, -2.541, 0.7518), (7.173, -2.541, 0.7267), (7.103, -2.541, 0.7451), (6.76, -2.541, 0.5322), (6.952, -2.541, 0.4821), (6.786, -2.541, 0.5071), (6.856, -2.541, 0.4888), (6.952, -2.541, 0.7518), (6.76, -2.541, 0.7017), (6.856, -2.541, 0.7451), (6.786, -2.541, 0.7267), (7.199, 2.621, 0.5322), (7.007, 2.621, 0.4821), (7.173, 2.621, 0.5071), (7.103, 2.621, 0.4888), (7.007, 2.621, 0.7518), (7.199, 2.621, 0.7017), (7.103, 2.621, 0.7451), (7.173, 2.621, 0.7267), (6.952, 2.621, 0.4821), (6.76, 2.621, 0.5322), (6.856, 2.621, 0.4888), (6.786, 2.621, 0.5071), (6.76, 2.621, 0.7017), (6.952, 2.621, 0.7518), (6.786, 2.621, 0.7267), (6.856, 2.621, 0.7451), (7.007, -2.541, 1.053), (7.199, -2.541, 1.103), (7.103, -2.541, 1.059), (7.173, -2.541, 1.078), (7.199, -2.541, 1.272), (7.007, -2.541, 1.322), (7.173, -2.541, 1.297), (7.103, -2.541, 1.316), (6.76, -2.541, 1.103), (6.952, -2.541, 1.053), (6.786, -2.541, 1.078), (6.856, -2.541, 1.059), (6.952, -2.541, 1.322), (6.76, -2.541, 1.272), (6.856, -2.541, 1.316), (6.786, -2.541, 1.297), (7.199, 2.621, 1.103), (7.007, 2.621, 1.053), (7.173, 2.621, 1.078), (7.103, 2.621, 1.059), (7.007, 2.621, 1.322), (7.199, 2.621, 1.272), (7.103, 2.621, 1.316), (7.173, 2.621, 1.297), (6.952, 2.621, 1.053), (6.76, 2.621, 1.103), (6.856, 2.621, 1.059), (6.786, 2.621, 1.078), (6.76, 2.621, 1.272), (6.952, 2.621, 1.322), (6.786, 2.621, 1.297), (6.856, 2.621, 1.316), (7.007, -2.541, 0.7703), (7.199, -2.541, 0.8204), (7.103, -2.541, 0.777), (7.173, -2.541, 0.7953), (7.199, -2.541, 0.9899), (7.007, -2.541, 1.04), (7.173, -2.541, 1.015), (7.103, -2.541, 1.033), (6.76, -2.541, 0.8204), (6.952, -2.541, 0.7703), (6.786, -2.541, 0.7953), (6.856, -2.541, 0.777), (6.952, -2.541, 1.04), (6.76, -2.541, 0.9899), (6.856, -2.541, 1.033), (6.786, -2.541, 1.015), (7.199, 2.621, 0.8204), (7.007, 2.621, 0.7703), (7.173, 2.621, 0.7953), (7.103, 2.621, 0.777), (7.007, 2.621, 1.04), (7.199, 2.621, 0.9899), (7.103, 2.621, 1.033), (7.173, 2.621, 1.015), (6.952, 2.621, 0.7703), (6.76, 2.621, 0.8204), (6.856, 2.621, 0.777), (6.786, 2.621, 0.7953), (6.76, 2.621, 0.9899), (6.952, 2.621, 1.04), (6.786, 2.621, 1.015), (6.856, 2.621, 1.033)], [], [(77, 25, 3, 35), (59, 13, 7, 38), (68, 31, 5, 41), (50, 19, 1, 34), (31, 30, 95, 84), (13, 12, 89, 82), (23, 1, 87, 92), (3, 25, 80, 81), (41, 5, 17, 44), (44, 17, 18, 47), (47, 18, 19, 50), (35, 3, 11, 53), (53, 11, 12, 56), (56, 12, 13, 59), (30, 29, 94, 95), (12, 11, 88, 89), (19, 18, 91, 86), (5, 31, 84, 85), (29, 7, 83, 94), (11, 3, 81, 88), (18, 17, 90, 91), (17, 5, 85, 90), (7, 13, 82, 83), (25, 24, 93, 80), (1, 19, 86, 87), (24, 23, 92, 93), (38, 7, 29, 62), (62, 29, 30, 65), (65, 30, 31, 68), (34, 1, 23, 71), (71, 23, 24, 74), (74, 24, 25, 77), (21, 76, 79, 20), (76, 75, 78, 79), (75, 74, 77, 78), (22, 73, 76, 21), (73, 72, 75, 76), (72, 71, 74, 75), (0, 32, 73, 22), (32, 33, 72, 73), (33, 34, 71, 72), (27, 67, 70, 26), (67, 66, 69, 70), (66, 65, 68, 69), (28, 64, 67, 27), (64, 63, 66, 67), (63, 62, 65, 66), (6, 40, 64, 28), (40, 39, 63, 64), (39, 38, 62, 63), (9, 58, 61, 8), (58, 57, 60, 61), (57, 56, 59, 60), (10, 55, 58, 9), (55, 54, 57, 58), (54, 53, 56, 57), (2, 37, 55, 10), (37, 36, 54, 55), (36, 35, 53, 54), (15, 49, 52, 14), (49, 48, 51, 52), (48, 47, 50, 51), (16, 46, 49, 15), (46, 45, 48, 49), (45, 44, 47, 48), (4, 43, 46, 16), (43, 42, 45, 46), (42, 41, 44, 45), (14, 52, 32, 0), (52, 51, 33, 32), (51, 50, 34, 33), (26, 70, 43, 4), (70, 69, 42, 43), (69, 68, 41, 42), (8, 61, 40, 6), (61, 60, 39, 40), (60, 59, 38, 39), (20, 79, 37, 2), (79, 78, 36, 37), (78, 77, 35, 36), (84, 95, 111, 100), (87, 86, 102, 103), (95, 94, 110, 111), (85, 84, 100, 101), (86, 91, 107, 102), (94, 83, 99, 110), (83, 82, 98, 99), (91, 90, 106, 107), (80, 93, 109, 96), (81, 80, 96, 97), (90, 85, 101, 106), (93, 92, 108, 109), (82, 89, 105, 98), (92, 87, 103, 108), (89, 88, 104, 105), (88, 81, 97, 104), (106, 101, 112), (97, 96, 112), (100, 111, 112), (107, 106, 112), (99, 98, 112), (102, 107, 112), (101, 100, 112), (108, 103, 112), (103, 102, 112), (109, 108, 112), (104, 97, 112), (96, 109, 112), (105, 104, 112), (110, 99, 112), (98, 105, 112), (111, 110, 112), (190, 138, 116, 148), (172, 126, 120, 151), (181, 144, 118, 154), (163, 132, 114, 147), (144, 143, 208, 197), (126, 125, 202, 195), (136, 114, 200, 205), (116, 138, 193, 194), (154, 118, 130, 157), (157, 130, 131, 160), (160, 131, 132, 163), (148, 116, 124, 166), (166, 124, 125, 169), (169, 125, 126, 172), (143, 142, 207, 208), (125, 124, 201, 202), (132, 131, 204, 199), (118, 144, 197, 198), (142, 120, 196, 207), (124, 116, 194, 201), (131, 130, 203, 204), (130, 118, 198, 203), (120, 126, 195, 196), (138, 137, 206, 193), (114, 132, 199, 200), (137, 136, 205, 206), (151, 120, 142, 175), (175, 142, 143, 178), (178, 143, 144, 181), (147, 114, 136, 184), (184, 136, 137, 187), (187, 137, 138, 190), (134, 189, 192, 133), (189, 188, 191, 192), (188, 187, 190, 191), (135, 186, 189, 134), (186, 185, 188, 189), (185, 184, 187, 188), (113, 145, 186, 135), (145, 146, 185, 186), (146, 147, 184, 185), (140, 180, 183, 139), (180, 179, 182, 183), (179, 178, 181, 182), (141, 177, 180, 140), (177, 176, 179, 180), (176, 175, 178, 179), (119, 153, 177, 141), (153, 152, 176, 177), (152, 151, 175, 176), (122, 171, 174, 121), (171, 170, 173, 174), (170, 169, 172, 173), (123, 168, 171, 122), (168, 167, 170, 171), (167, 166, 169, 170), (115, 150, 168, 123), (150, 149, 167, 168), (149, 148, 166, 167), (128, 162, 165, 127), (162, 161, 164, 165), (161, 160, 163, 164), (129, 159, 162, 128), (159, 158, 161, 162), (158, 157, 160, 161), (117, 156, 159, 129), (156, 155, 158, 159), (155, 154, 157, 158), (127, 165, 145, 113), (165, 164, 146, 145), (164, 163, 147, 146), (139, 183, 156, 117), (183, 182, 155, 156), (182, 181, 154, 155), (121, 174, 153, 119), (174, 173, 152, 153), (173, 172, 151, 152), (133, 192, 150, 115), (192, 191, 149, 150), (191, 190, 148, 149), (197, 208, 224, 213), (200, 199, 215, 216), (208, 207, 223, 224), (198, 197, 213, 214), (199, 204, 220, 215), (207, 196, 212, 223), (196, 195, 211, 212), (204, 203, 219, 220), (193, 206, 222, 209), (194, 193, 209, 210), (203, 198, 214, 219), (206, 205, 221, 222), (195, 202, 218, 211), (205, 200, 216, 221), (202, 201, 217, 218), (201, 194, 210, 217), (219, 214, 225), (210, 209, 225), (213, 224, 225), (220, 219, 225), (212, 211, 225), (215, 220, 225), (214, 213, 225), (221, 216, 225), (216, 215, 225), (222, 221, 225), (217, 210, 225), (209, 222, 225), (218, 217, 225), (223, 212, 225), (211, 218, 225), (224, 223, 225), (303, 251, 229, 261), (285, 239, 233, 264), (294, 257, 231, 267), (276, 245, 227, 260), (257, 256, 321, 310), (239, 238, 315, 308), (249, 227, 313, 318), (229, 251, 306, 307), (267, 231, 243, 270), (270, 243, 244, 273), (273, 244, 245, 276), (261, 229, 237, 279), (279, 237, 238, 282), (282, 238, 239, 285), (256, 255, 320, 321), (238, 237, 314, 315), (245, 244, 317, 312), (231, 257, 310, 311), (255, 233, 309, 320), (237, 229, 307, 314), (244, 243, 316, 317), (243, 231, 311, 316), (233, 239, 308, 309), (251, 250, 319, 306), (227, 245, 312, 313), (250, 249, 318, 319), (264, 233, 255, 288), (288, 255, 256, 291), (291, 256, 257, 294), (260, 227, 249, 297), (297, 249, 250, 300), (300, 250, 251, 303), (247, 302, 305, 246), (302, 301, 304, 305), (301, 300, 303, 304), (248, 299, 302, 247), (299, 298, 301, 302), (298, 297, 300, 301), (226, 258, 299, 248), (258, 259, 298, 299), (259, 260, 297, 298), (253, 293, 296, 252), (293, 292, 295, 296), (292, 291, 294, 295), (254, 290, 293, 253), (290, 289, 292, 293), (289, 288, 291, 292), (232, 266, 290, 254), (266, 265, 289, 290), (265, 264, 288, 289), (235, 284, 287, 234), (284, 283, 286, 287), (283, 282, 285, 286), (236, 281, 284, 235), (281, 280, 283, 284), (280, 279, 282, 283), (228, 263, 281, 236), (263, 262, 280, 281), (262, 261, 279, 280), (241, 275, 278, 240), (275, 274, 277, 278), (274, 273, 276, 277), (242, 272, 275, 241), (272, 271, 274, 275), (271, 270, 273, 274), (230, 269, 272, 242), (269, 268, 271, 272), (268, 267, 270, 271), (240, 278, 258, 226), (278, 277, 259, 258), (277, 276, 260, 259), (252, 296, 269, 230), (296, 295, 268, 269), (295, 294, 267, 268), (234, 287, 266, 232), (287, 286, 265, 266), (286, 285, 264, 265), (246, 305, 263, 228), (305, 304, 262, 263), (304, 303, 261, 262), (310, 321, 337, 326), (313, 312, 328, 329), (321, 320, 336, 337), (311, 310, 326, 327), (312, 317, 333, 328), (320, 309, 325, 336), (309, 308, 324, 325), (317, 316, 332, 333), (306, 319, 335, 322), (307, 306, 322, 323), (316, 311, 327, 332), (319, 318, 334, 335), (308, 315, 331, 324), (318, 313, 329, 334), (315, 314, 330, 331), (314, 307, 323, 330), (332, 327, 338), (323, 322, 338), (326, 337, 338), (333, 332, 338), (325, 324, 338), (328, 333, 338), (327, 326, 338), (334, 329, 338), (329, 328, 338), (335, 334, 338), (330, 323, 338), (322, 335, 338), (331, 330, 338), (336, 325, 338), (324, 331, 338), (337, 336, 338), (416, 364, 342, 374), (398, 352, 346, 377), (407, 370, 344, 380), (389, 358, 340, 373), (370, 369, 434, 423), (352, 351, 428, 421), (362, 340, 426, 431), (342, 364, 419, 420), (380, 344, 356, 383), (383, 356, 357, 386), (386, 357, 358, 389), (374, 342, 350, 392), (392, 350, 351, 395), (395, 351, 352, 398), (369, 368, 433, 434), (351, 350, 427, 428), (358, 357, 430, 425), (344, 370, 423, 424), (368, 346, 422, 433), (350, 342, 420, 427), (357, 356, 429, 430), (356, 344, 424, 429), (346, 352, 421, 422), (364, 363, 432, 419), (340, 358, 425, 426), (363, 362, 431, 432), (377, 346, 368, 401), (401, 368, 369, 404), (404, 369, 370, 407), (373, 340, 362, 410), (410, 362, 363, 413), (413, 363, 364, 416), (360, 415, 418, 359), (415, 414, 417, 418), (414, 413, 416, 417), (361, 412, 415, 360), (412, 411, 414, 415), (411, 410, 413, 414), (339, 371, 412, 361), (371, 372, 411, 412), (372, 373, 410, 411), (366, 406, 409, 365), (406, 405, 408, 409), (405, 404, 407, 408), (367, 403, 406, 366), (403, 402, 405, 406), (402, 401, 404, 405), (345, 379, 403, 367), (379, 378, 402, 403), (378, 377, 401, 402), (348, 397, 400, 347), (397, 396, 399, 400), (396, 395, 398, 399), (349, 394, 397, 348), (394, 393, 396, 397), (393, 392, 395, 396), (341, 376, 394, 349), (376, 375, 393, 394), (375, 374, 392, 393), (354, 388, 391, 353), (388, 387, 390, 391), (387, 386, 389, 390), (355, 385, 388, 354), (385, 384, 387, 388), (384, 383, 386, 387), (343, 382, 385, 355), (382, 381, 384, 385), (381, 380, 383, 384), (353, 391, 371, 339), (391, 390, 372, 371), (390, 389, 373, 372), (365, 409, 382, 343), (409, 408, 381, 382), (408, 407, 380, 381), (347, 400, 379, 345), (400, 399, 378, 379), (399, 398, 377, 378), (359, 418, 376, 341), (418, 417, 375, 376), (417, 416, 374, 375), (423, 434, 450, 439), (426, 425, 441, 442), (434, 433, 449, 450), (424, 423, 439, 440), (425, 430, 446, 441), (433, 422, 438, 449), (422, 421, 437, 438), (430, 429, 445, 446), (419, 432, 448, 435), (420, 419, 435, 436), (429, 424, 440, 445), (432, 431, 447, 448), (421, 428, 444, 437), (431, 426, 442, 447), (428, 427, 443, 444), (427, 420, 436, 443), (445, 440, 451), (436, 435, 451), (439, 450, 451), (446, 445, 451), (438, 437, 451), (441, 446, 451), (440, 439, 451), (447, 442, 451), (442, 441, 451), (448, 447, 451), (443, 436, 451), (435, 448, 451), (444, 443, 451), (449, 438, 451), (437, 444, 451), (450, 449, 451), (468, 473, 456, 453), (476, 478, 479, 477, 480, 482, 483, 481, 472, 474, 475, 473, 468, 470, 471, 469), (481, 464, 457, 472), (452, 454, 455, 453, 456, 458, 459, 457, 464, 466, 467, 465, 460, 462, 463, 461), (460, 465, 480, 477), (476, 461, 463, 478), (478, 463, 462, 479), (479, 462, 460, 477), (464, 481, 483, 466), (466, 483, 482, 467), (467, 482, 480, 465), (452, 469, 471, 454), (454, 471, 470, 455), (455, 470, 468, 453), (472, 457, 459, 474), (474, 459, 458, 475), (475, 458, 456, 473), (461, 476, 469, 452), (500, 505, 488, 485), (508, 510, 511, 509, 512, 514, 515, 513, 504, 506, 507, 505, 500, 502, 503, 501), (513, 496, 489, 504), (484, 486, 487, 485, 488, 490, 491, 489, 496, 498, 499, 497, 492, 494, 495, 493), (492, 497, 512, 509), (508, 493, 495, 510), (510, 495, 494, 511), (511, 494, 492, 509), (496, 513, 515, 498), (498, 515, 514, 499), (499, 514, 512, 497), (484, 501, 503, 486), (486, 503, 502, 487), (487, 502, 500, 485), (504, 489, 491, 506), (506, 491, 490, 507), (507, 490, 488, 505), (493, 508, 501, 484), (532, 537, 520, 517), (540, 542, 543, 541, 544, 546, 547, 545, 536, 538, 539, 537, 532, 534, 535, 533), (545, 528, 521, 536), (516, 518, 519, 517, 520, 522, 523, 521, 528, 530, 531, 529, 524, 526, 527, 525), (524, 529, 544, 541), (540, 525, 527, 542), (542, 527, 526, 543), (543, 526, 524, 541), (528, 545, 547, 530), (530, 547, 546, 531), (531, 546, 544, 529), (516, 533, 535, 518), (518, 535, 534, 519), (519, 534, 532, 517), (536, 521, 523, 538), (538, 523, 522, 539), (539, 522, 520, 537), (525, 540, 533, 516), (564, 569, 552, 549), (572, 574, 575, 573, 576, 578, 579, 577, 568, 570, 571, 569, 564, 566, 567, 565), (577, 560, 553, 568), (548, 550, 551, 549, 552, 554, 555, 553, 560, 562, 563, 561, 556, 558, 559, 557), (556, 561, 576, 573), (572, 557, 559, 574), (574, 559, 558, 575), (575, 558, 556, 573), (560, 577, 579, 562), (562, 579, 578, 563), (563, 578, 576, 561), (548, 565, 567, 550), (550, 567, 566, 551), (551, 566, 564, 549), (568, 553, 555, 570), (570, 555, 554, 571), (571, 554, 552, 569), (557, 572, 565, 548), (596, 601, 584, 581), (604, 606, 607, 605, 608, 610, 611, 609, 600, 602, 603, 601, 596, 598, 599, 597), (609, 592, 585, 600), (580, 582, 583, 581, 584, 586, 587, 585, 592, 594, 595, 593, 588, 590, 591, 589), (588, 593, 608, 605), (604, 589, 591, 606), (606, 591, 590, 607), (607, 590, 588, 605), (592, 609, 611, 594), (594, 611, 610, 595), (595, 610, 608, 593), (580, 597, 599, 582), (582, 599, 598, 583), (583, 598, 596, 581), (600, 585, 587, 602), (602, 587, 586, 603), (603, 586, 584, 601), (589, 604, 597, 580), (628, 633, 616, 613), (636, 638, 639, 637, 640, 642, 643, 641, 632, 634, 635, 633, 628, 630, 631, 629), (641, 624, 617, 632), (612, 614, 615, 613, 616, 618, 619, 617, 624, 626, 627, 625, 620, 622, 623, 621), (620, 625, 640, 637), (636, 621, 623, 638), (638, 623, 622, 639), (639, 622, 620, 637), (624, 641, 643, 626), (626, 643, 642, 627), (627, 642, 640, 625), (612, 629, 631, 614), (614, 631, 630, 615), (615, 630, 628, 613), (632, 617, 619, 634), (634, 619, 618, 635), (635, 618, 616, 633), (621, 636, 629, 612), (660, 665, 648, 645), (668, 670, 671, 669, 672, 674, 675, 673, 664, 666, 667, 665, 660, 662, 663, 661), (673, 656, 649, 664), (644, 646, 647, 645, 648, 650, 651, 649, 656, 658, 659, 657, 652, 654, 655, 653), (652, 657, 672, 669), (668, 653, 655, 670), (670, 655, 654, 671), (671, 654, 652, 669), (656, 673, 675, 658), (658, 675, 674, 659), (659, 674, 672, 657), (644, 661, 663, 646), (646, 663, 662, 647), (647, 662, 660, 645), (664, 649, 651, 666), (666, 651, 650, 667), (667, 650, 648, 665), (653, 668, 661, 644), (692, 697, 680, 677), (700, 702, 703, 701, 704, 706, 707, 705, 696, 698, 699, 697, 692, 694, 695, 693), (705, 688, 681, 696), (676, 678, 679, 677, 680, 682, 683, 681, 688, 690, 691, 689, 684, 686, 687, 685), (684, 689, 704, 701), (700, 685, 687, 702), (702, 687, 686, 703), (703, 686, 684, 701), (688, 705, 707, 690), (690, 707, 706, 691), (691, 706, 704, 689), (676, 693, 695, 678), (678, 695, 694, 679), (679, 694, 692, 677), (696, 681, 683, 698), (698, 683, 682, 699), (699, 682, 680, 697), (685, 700, 693, 676), (724, 729, 712, 709), (732, 734, 735, 733, 736, 738, 739, 737, 728, 730, 731, 729, 724, 726, 727, 725), (737, 720, 713, 728), (708, 710, 711, 709, 712, 714, 715, 713, 720, 722, 723, 721, 716, 718, 719, 717), (716, 721, 736, 733), (732, 717, 719, 734), (734, 719, 718, 735), (735, 718, 716, 733), (720, 737, 739, 722), (722, 739, 738, 723), (723, 738, 736, 721), (708, 725, 727, 710), (710, 727, 726, 711), (711, 726, 724, 709), (728, 713, 715, 730), (730, 715, 714, 731), (731, 714, 712, 729), (717, 732, 725, 708)])
me_cube_012.polygons.foreach_set('use_smooth', [1, 1, 1, 1, 1, 1, 1, 1, 1, 1, 1, 1, 1, 1, 1, 1, 1, 1, 1, 1, 1, 1, 1, 1, 1, 1, 1, 1, 1, 1, 1, 1, 1, 1, 1, 1, 1, 1, 1, 1, 1, 1, 1, 1, 1, 1, 1, 1, 1, 1, 1, 1, 1, 1, 1, 1, 1, 1, 1, 1, 1, 1, 1, 1, 1, 1, 1, 1, 1, 1, 1, 1, 1, 1, 1, 1, 1, 1, 1, 1, 1, 1, 1, 1, 1, 1, 1, 1, 1, 1, 1, 1, 1, 1, 1, 1, 1, 1, 1, 1, 1, 1, 1, 1, 1, 1, 1, 1, 1, 1, 1, 1, 1, 1, 1, 1, 1, 1, 1, 1, 1, 1, 1, 1, 1, 1, 1, 1, 1, 1, 1, 1, 1, 1, 1, 1, 1, 1, 1, 1, 1, 1, 1, 1, 1, 1, 1, 1, 1, 1, 1, 1, 1, 1, 1, 1, 1, 1, 1, 1, 1, 1, 1, 1, 1, 1, 1, 1, 1, 1, 1, 1, 1, 1, 1, 1, 1, 1, 1, 1, 1, 1, 1, 1, 1, 1, 1, 1, 1, 1, 1, 1, 1, 1, 1, 1, 1, 1, 1, 1, 1, 1, 1, 1, 1, 1, 1, 1, 1, 1, 1, 1, 1, 1, 1, 1, 1, 1, 1, 1, 1, 1, 1, 1, 1, 1, 1, 1, 1, 1, 1, 1, 1, 1, 1, 1, 1, 1, 1, 1, 1, 1, 1, 1, 1, 1, 1, 1, 1, 1, 1, 1, 1, 1, 1, 1, 1, 1, 1, 1, 1, 1, 1, 1, 1, 1, 1, 1, 1, 1, 1, 1, 1, 1, 1, 1, 1, 1, 1, 1, 1, 1, 1, 1, 1, 1, 1, 1, 1, 1, 1, 1, 1, 1, 1, 1, 1, 1, 1, 1, 1, 1, 1, 1, 1, 1, 1, 1, 1, 1, 1, 1, 1, 1, 1, 1, 1, 1, 1, 1, 1, 1, 1, 1, 1, 1, 1, 1, 1, 1, 1, 1, 1, 1, 1, 1, 1, 1, 1, 1, 1, 1, 1, 1, 1, 1, 1, 1, 1, 1, 1, 1, 1, 1, 1, 1, 1, 1, 1, 1, 1, 1, 1, 1, 1, 1, 1, 1, 1, 1, 1, 1, 1, 1, 1, 1, 1, 1, 1, 1, 1, 1, 1, 1, 1, 1, 1, 1, 1, 1, 1, 1, 1, 1, 1, 1, 1, 1, 1, 1, 1, 1, 1, 1, 1, 1, 1, 1, 1, 1, 1, 1, 1, 1, 1, 1, 1, 1, 1, 1, 1, 1, 1, 1, 1, 1, 1, 1, 1, 1, 1, 1, 1, 1, 1, 1, 1, 1, 1, 1, 1, 1, 1, 1, 1, 1, 1, 1, 1, 0, 1, 0, 1, 1, 1, 1, 1, 1, 1, 1, 1, 1, 1, 1, 1, 1, 1, 0, 1, 0, 1, 1, 1, 1, 1, 1, 1, 1, 1, 1, 1, 1, 1, 1, 1, 0, 1, 0, 1, 1, 1, 1, 1, 1, 1, 1, 1, 1, 1, 1, 1, 1, 1, 0, 1, 0, 1, 1, 1, 1, 1, 1, 1, 1, 1, 1, 1, 1, 1, 1, 1, 0, 1, 0, 1, 1, 1, 1, 1, 1, 1, 1, 1, 1, 1, 1, 1, 1, 1, 0, 1, 0, 1, 1, 1, 1, 1, 1, 1, 1, 1, 1, 1, 1, 1, 1, 1, 0, 1, 0, 1, 1, 1, 1, 1, 1, 1, 1, 1, 1, 1, 1, 1, 1, 1, 0, 1, 0, 1, 1, 1, 1, 1, 1, 1, 1, 1, 1, 1, 1, 1, 1, 1, 0, 1, 0, 1, 1, 1, 1, 1, 1, 1, 1, 1, 1, 1, 1, 1, 1])
me_cube_012.polygons.foreach_set('material_index', [0, 0, 0, 0, 0, 0, 0, 0, 0, 0, 0, 0, 0, 0, 0, 0, 0, 0, 0, 0, 0, 0, 0, 0, 0, 0, 0, 0, 0, 0, 0, 0, 0, 0, 0, 0, 0, 0, 0, 0, 0, 0, 0, 0, 0, 0, 0, 0, 0, 0, 0, 0, 0, 0, 0, 0, 0, 0, 0, 0, 0, 0, 0, 0, 0, 0, 0, 0, 0, 0, 0, 0, 0, 0, 0, 0, 0, 0, 0, 0, 0, 0, 0, 0, 0, 0, 0, 0, 0, 0, 0, 0, 0, 0, 0, 0, 0, 0, 0, 0, 0, 0, 0, 0, 0, 0, 0, 0, 0, 0, 0, 0, 0, 0, 0, 0, 0, 0, 0, 0, 0, 0, 0, 0, 0, 0, 0, 0, 0, 0, 0, 0, 0, 0, 0, 0, 0, 0, 0, 0, 0, 0, 0, 0, 0, 0, 0, 0, 0, 0, 0, 0, 0, 0, 0, 0, 0, 0, 0, 0, 0, 0, 0, 0, 0, 0, 0, 0, 0, 0, 0, 0, 0, 0, 0, 0, 0, 0, 0, 0, 0, 0, 0, 0, 0, 0, 0, 0, 0, 0, 0, 0, 0, 0, 0, 0, 0, 0, 0, 0, 0, 0, 0, 0, 0, 0, 0, 0, 0, 0, 0, 0, 0, 0, 0, 0, 0, 0, 0, 0, 0, 0, 0, 0, 0, 0, 0, 0, 0, 0, 0, 0, 0, 0, 0, 0, 0, 0, 0, 0, 0, 0, 0, 0, 0, 0, 0, 0, 0, 0, 0, 0, 0, 0, 0, 0, 0, 0, 0, 0, 0, 0, 0, 0, 0, 0, 0, 0, 0, 0, 0, 0, 0, 0, 0, 0, 0, 0, 0, 0, 0, 0, 0, 0, 0, 0, 0, 0, 0, 0, 0, 0, 0, 0, 0, 0, 0, 0, 0, 0, 0, 0, 0, 0, 0, 0, 0, 0, 0, 0, 0, 0, 0, 0, 0, 0, 0, 0, 0, 0, 0, 0, 0, 0, 0, 0, 0, 0, 0, 0, 0, 0, 0, 0, 0, 0, 0, 0, 0, 0, 0, 0, 0, 0, 0, 0, 0, 0, 0, 0, 0, 0, 0, 0, 0, 0, 0, 0, 0, 0, 0, 0, 0, 0, 0, 0, 0, 0, 0, 0, 0, 0, 0, 0, 0, 0, 0, 0, 0, 0, 0, 0, 0, 0, 0, 0, 0, 0, 0, 0, 0, 0, 0, 0, 0, 0, 0, 0, 0, 0, 0, 0, 0, 0, 0, 0, 0, 0, 0, 0, 0, 0, 0, 0, 0, 0, 0, 0, 0, 0, 0, 0, 0, 0, 0, 0, 0, 0, 0, 0, 0, 0, 0, 0, 0, 0, 0, 0, 0, 0, 0, 0, 0, 0, 0, 0, 0, 0, 1, 1, 1, 1, 1, 1, 1, 1, 1, 1, 1, 1, 1, 1, 1, 1, 1, 1, 1, 1, 1, 1, 1, 1, 1, 1, 1, 1, 1, 1, 1, 1, 1, 1, 1, 1, 1, 1, 1, 1, 1, 1, 1, 1, 1, 1, 1, 1, 1, 1, 1, 1, 1, 1, 1, 1, 1, 1, 1, 1, 1, 1, 1, 1, 1, 1, 1, 1, 1, 1, 1, 1, 1, 1, 1, 1, 1, 1, 1, 1, 1, 1, 1, 1, 1, 1, 1, 1, 1, 1, 1, 1, 1, 1, 1, 1, 1, 1, 1, 1, 1, 1, 1, 1, 1, 1, 1, 1, 1, 1, 1, 1, 1, 1, 1, 1, 1, 1, 1, 1, 1, 1, 1, 1, 1, 1, 1, 1, 1, 1, 1, 1, 1, 1, 1, 1, 1, 1, 1, 1, 1, 1, 1, 1, 1, 1, 1, 1, 1, 1, 1, 1, 1, 1, 1, 1, 1, 1, 1, 1, 1, 1])
_uv = me_cube_012.uv_layers.new(name='UVMap')
_uv.uv.foreach_set('vector', [0.5892, 0.4045, 0.6181, 0.4598, 0.5909, 0.4773, 0.5528, 0.4291, 0.4764, 0.5368, 0.5377, 0.5574, 0.5319, 0.5914, 0.4644, 0.5826, 0.4827, 0.7459, 0.5636, 0.7062, 0.596, 0.7451, 0.5131, 0.8091, 0.7817, 0.3725, 0.7619, 0.454, 0.7213, 0.4438, 0.7262, 0.3694, 0.5636, 0.7062, 0.5434, 0.6667, 0.5816, 0.6497, 0.6008, 0.6776, 0.5377, 0.5574, 0.55, 0.5266, 0.5794, 0.5415, 0.5706, 0.5659, 0.6837, 0.4423, 0.7213, 0.4438, 0.7138, 0.4827, 0.6847, 0.4787, 0.5909, 0.4773, 0.6181, 0.4598, 0.6326, 0.4895, 0.611, 0.5027, 0.5131, 0.8091, 0.596, 0.7451, 0.643, 0.7809, 0.5617, 0.8774, 0.9167, 0.4088, 0.8533, 0.5131, 0.8057, 0.4753, 0.8442, 0.3848, 0.8442, 0.3848, 0.8057, 0.4753, 0.7619, 0.454, 0.7817, 0.3725, 0.5528, 0.4291, 0.5909, 0.4773, 0.568, 0.4997, 0.5214, 0.4596, 0.5214, 0.4596, 0.568, 0.4997, 0.55, 0.5266, 0.4957, 0.4957, 0.4957, 0.4957, 0.55, 0.5266, 0.5377, 0.5574, 0.4764, 0.5368, 0.5434, 0.6667, 0.5334, 0.6281, 0.5709, 0.6209, 0.5816, 0.6497, 0.55, 0.5266, 0.568, 0.4997, 0.593, 0.5203, 0.5794, 0.5415, 0.7619, 0.454, 0.8057, 0.4753, 0.7737, 0.5166, 0.7439, 0.4947, 0.596, 0.7451, 0.5636, 0.7062, 0.6008, 0.6776, 0.6298, 0.7027, 0.5334, 0.6281, 0.5319, 0.5914, 0.5675, 0.5926, 0.5709, 0.6209, 0.568, 0.4997, 0.5909, 0.4773, 0.611, 0.5027, 0.593, 0.5203, 0.8057, 0.4753, 0.8533, 0.5131, 0.8001, 0.5512, 0.7737, 0.5166, 0.643, 0.7809, 0.596, 0.7451, 0.6298, 0.7027, 0.6701, 0.7218, 0.5319, 0.5914, 0.5377, 0.5574, 0.5706, 0.5659, 0.5675, 0.5926, 0.6181, 0.4598, 0.6492, 0.4479, 0.6574, 0.4813, 0.6326, 0.4895, 0.7213, 0.4438, 0.7619, 0.454, 0.7439, 0.4947, 0.7138, 0.4827, 0.6492, 0.4479, 0.6837, 0.4423, 0.6847, 0.4787, 0.6574, 0.4813, 0.4644, 0.5826, 0.5319, 0.5914, 0.5334, 0.6281, 0.4606, 0.6329, 0.4606, 0.6329, 0.5334, 0.6281, 0.5434, 0.6667, 0.4661, 0.6873, 0.4661, 0.6873, 0.5434, 0.6667, 0.5636, 0.7062, 0.4827, 0.7459, 0.7262, 0.3694, 0.7213, 0.4438, 0.6837, 0.4423, 0.676, 0.3742, 0.676, 0.3742, 0.6837, 0.4423, 0.6492, 0.4479, 0.6304, 0.386, 0.6304, 0.386, 0.6492, 0.4479, 0.6181, 0.4598, 0.5892, 0.4045, 0.5128, 0.1064, 0.5646, 0.223, 0.5026, 0.2547, 0.4367, 0.1434, 0.5646, 0.223, 0.6087, 0.327, 0.5594, 0.3511, 0.5026, 0.2547, 0.6087, 0.327, 0.6304, 0.386, 0.5892, 0.4045, 0.5594, 0.3511, 0.5908, 0.07841, 0.6303, 0.1985, 0.5646, 0.223, 0.5128, 0.1064, 0.6303, 0.1985, 0.6626, 0.3096, 0.6087, 0.327, 0.5646, 0.223, 0.6626, 0.3096, 0.676, 0.3742, 0.6304, 0.386, 0.6087, 0.327, 0.6693, 0.05774, 0.6994, 0.1804, 0.6303, 0.1985, 0.5908, 0.07841, 0.6994, 0.1804, 0.7213, 0.2987, 0.6626, 0.3096, 0.6303, 0.1985, 0.7213, 0.2987, 0.7262, 0.3694, 0.676, 0.3742, 0.6626, 0.3096, 0.09207, 0.669, 0.247, 0.6904, 0.2437, 0.7795, 0.08074, 0.7703, 0.247, 0.6904, 0.3879, 0.6956, 0.3974, 0.7686, 0.2437, 0.7795, 0.3879, 0.6956, 0.4661, 0.6873, 0.4827, 0.7459, 0.3974, 0.7686, 0.1126, 0.5715, 0.2588, 0.6076, 0.247, 0.6904, 0.09207, 0.669, 0.2588, 0.6076, 0.3887, 0.629, 0.3879, 0.6956, 0.247, 0.6904, 0.3887, 0.629, 0.4606, 0.6329, 0.4661, 0.6873, 0.3879, 0.6956, 0.1435, 0.4791, 0.2796, 0.5309, 0.2588, 0.6076, 0.1126, 0.5715, 0.2796, 0.5309, 0.3987, 0.568, 0.3887, 0.629, 0.2588, 0.6076, 0.3987, 0.568, 0.4644, 0.5826, 0.4606, 0.6329, 0.3887, 0.629, 0.2364, 0.3161, 0.3474, 0.3976, 0.3093, 0.4607, 0.185, 0.3935, 0.3474, 0.3976, 0.4432, 0.4628, 0.4171, 0.5125, 0.3093, 0.4607, 0.4432, 0.4628, 0.4957, 0.4957, 0.4764, 0.5368, 0.4171, 0.5125, 0.2966, 0.2482, 0.3929, 0.342, 0.3474, 0.3976, 0.2364, 0.3161, 0.3929, 0.342, 0.4761, 0.4191, 0.4432, 0.4628, 0.3474, 0.3976, 0.4761, 0.4191, 0.5214, 0.4596, 0.4957, 0.4957, 0.4432, 0.4628, 0.364, 0.1906, 0.445, 0.2943, 0.3929, 0.342, 0.2966, 0.2482, 0.445, 0.2943, 0.515, 0.3818, 0.4761, 0.4191, 0.3929, 0.342, 0.515, 0.3818, 0.5528, 0.4291, 0.5214, 0.4596, 0.4761, 0.4191, 0.8253, 0.02881, 0.8483, 0.1563, 0.7718, 0.167, 0.7476, 0.04214, 0.8483, 0.1563, 0.8578, 0.2952, 0.7857, 0.2941, 0.7718, 0.167, 0.8578, 0.2952, 0.8442, 0.3848, 0.7817, 0.3725, 0.7857, 0.2941, 0.902, 0.01449, 0.9297, 0.1456, 0.8483, 0.1563, 0.8253, 0.02881, 0.9297, 0.1456, 0.9412, 0.3016, 0.8578, 0.2952, 0.8483, 0.1563, 0.9412, 0.3016, 0.9167, 0.4088, 0.8442, 0.3848, 0.8578, 0.2952, 0.0763, 0.8743, 0.2479, 0.8762, 0.2569, 0.9833, 0.07488, 0.98, 0.2479, 0.8762, 0.4186, 0.8498, 0.4537, 0.9441, 0.2569, 0.9833, 0.4186, 0.8498, 0.5131, 0.8091, 0.5617, 0.8774, 0.4537, 0.9441, 0.7476, 0.04214, 0.7718, 0.167, 0.6994, 0.1804, 0.6693, 0.05774, 0.7718, 0.167, 0.7857, 0.2941, 0.7213, 0.2987, 0.6994, 0.1804, 0.7857, 0.2941, 0.7817, 0.3725, 0.7262, 0.3694, 0.7213, 0.2987, 0.08074, 0.7703, 0.2437, 0.7795, 0.2479, 0.8762, 0.0763, 0.8743, 0.2437, 0.7795, 0.3974, 0.7686, 0.4186, 0.8498, 0.2479, 0.8762, 0.3974, 0.7686, 0.4827, 0.7459, 0.5131, 0.8091, 0.4186, 0.8498, 0.185, 0.3935, 0.3093, 0.4607, 0.2796, 0.5309, 0.1435, 0.4791, 0.3093, 0.4607, 0.4171, 0.5125, 0.3987, 0.568, 0.2796, 0.5309, 0.4171, 0.5125, 0.4764, 0.5368, 0.4644, 0.5826, 0.3987, 0.568, 0.4367, 0.1434, 0.5026, 0.2547, 0.445, 0.2943, 0.364, 0.1906, 0.5026, 0.2547, 0.5594, 0.3511, 0.515, 0.3818, 0.445, 0.2943, 0.5594, 0.3511, 0.5892, 0.4045, 0.5528, 0.4291, 0.515, 0.3818, 0.6008, 0.6776, 0.5816, 0.6497, 0.6343, 0.6148, 0.6459, 0.6254, 0.7138, 0.4827, 0.7439, 0.4947, 0.7052, 0.5475, 0.6925, 0.5391, 0.5816, 0.6497, 0.5709, 0.6209, 0.6267, 0.6024, 0.6343, 0.6148, 0.6298, 0.7027, 0.6008, 0.6776, 0.6459, 0.6254, 0.6615, 0.6327, 0.7439, 0.4947, 0.7737, 0.5166, 0.7155, 0.5603, 0.7052, 0.5475, 0.5709, 0.6209, 0.5675, 0.5926, 0.6231, 0.5891, 0.6267, 0.6024, 0.5675, 0.5926, 0.5706, 0.5659, 0.6231, 0.5759, 0.6231, 0.5891, 0.7737, 0.5166, 0.8001, 0.5512, 0.7218, 0.5772, 0.7155, 0.5603, 0.6326, 0.4895, 0.6574, 0.4813, 0.6656, 0.5346, 0.653, 0.5378, 0.611, 0.5027, 0.6326, 0.4895, 0.653, 0.5378, 0.642, 0.544, 0.6701, 0.7218, 0.6298, 0.7027, 0.6615, 0.6327, 0.6806, 0.6349, 0.6574, 0.4813, 0.6847, 0.4787, 0.679, 0.5349, 0.6656, 0.5346, 0.5706, 0.5659, 0.5794, 0.5415, 0.6266, 0.5636, 0.6231, 0.5759, 0.6847, 0.4787, 0.7138, 0.4827, 0.6925, 0.5391, 0.679, 0.5349, 0.5794, 0.5415, 0.593, 0.5203, 0.633, 0.5528, 0.6266, 0.5636, 0.593, 0.5203, 0.611, 0.5027, 0.642, 0.544, 0.633, 0.5528, 0.6806, 0.6349, 0.6615, 0.6327, 0.6686, 0.5802, 0.642, 0.544, 0.653, 0.5378, 0.6686, 0.5802, 0.6459, 0.6254, 0.6343, 0.6148, 0.6686, 0.5802, 0.7155, 0.5603, 0.7218, 0.5772, 0.6686, 0.5802, 0.6231, 0.5891, 0.6231, 0.5759, 0.6686, 0.5802, 0.7052, 0.5475, 0.7155, 0.5603, 0.6686, 0.5802, 0.6615, 0.6327, 0.6459, 0.6254, 0.6686, 0.5802, 0.679, 0.5349, 0.6925, 0.5391, 0.6686, 0.5802, 0.6925, 0.5391, 0.7052, 0.5475, 0.6686, 0.5802, 0.6656, 0.5346, 0.679, 0.5349, 0.6686, 0.5802, 0.633, 0.5528, 0.642, 0.544, 0.6686, 0.5802, 0.653, 0.5378, 0.6656, 0.5346, 0.6686, 0.5802, 0.6266, 0.5636, 0.633, 0.5528, 0.6686, 0.5802, 0.6267, 0.6024, 0.6231, 0.5891, 0.6686, 0.5802, 0.6231, 0.5759, 0.6266, 0.5636, 0.6686, 0.5802, 0.6343, 0.6148, 0.6267, 0.6024, 0.6686, 0.5802, 0.5892, 0.4045, 0.6181, 0.4598, 0.5909, 0.4773, 0.5528, 0.4291, 0.4764, 0.5368, 0.5377, 0.5574, 0.5319, 0.5914, 0.4644, 0.5826, 0.4827, 0.7459, 0.5636, 0.7062, 0.596, 0.7451, 0.5131, 0.8091, 0.7817, 0.3725, 0.7619, 0.454, 0.7213, 0.4438, 0.7262, 0.3694, 0.5636, 0.7062, 0.5434, 0.6667, 0.5816, 0.6497, 0.6008, 0.6776, 0.5377, 0.5574, 0.55, 0.5266, 0.5794, 0.5415, 0.5706, 0.5659, 0.6837, 0.4423, 0.7213, 0.4438, 0.7138, 0.4827, 0.6847, 0.4787, 0.5909, 0.4773, 0.6181, 0.4598, 0.6326, 0.4895, 0.611, 0.5027, 0.5131, 0.8091, 0.596, 0.7451, 0.643, 0.7809, 0.5617, 0.8774, 0.9167, 0.4088, 0.8533, 0.5131, 0.8057, 0.4753, 0.8442, 0.3848, 0.8442, 0.3848, 0.8057, 0.4753, 0.7619, 0.454, 0.7817, 0.3725, 0.5528, 0.4291, 0.5909, 0.4773, 0.568, 0.4997, 0.5214, 0.4596, 0.5214, 0.4596, 0.568, 0.4997, 0.55, 0.5266, 0.4957, 0.4957, 0.4957, 0.4957, 0.55, 0.5266, 0.5377, 0.5574, 0.4764, 0.5368, 0.5434, 0.6667, 0.5334, 0.6281, 0.5709, 0.6209, 0.5816, 0.6497, 0.55, 0.5266, 0.568, 0.4997, 0.593, 0.5203, 0.5794, 0.5415, 0.7619, 0.454, 0.8057, 0.4753, 0.7737, 0.5166, 0.7439, 0.4947, 0.596, 0.7451, 0.5636, 0.7062, 0.6008, 0.6776, 0.6298, 0.7027, 0.5334, 0.6281, 0.5319, 0.5914, 0.5675, 0.5926, 0.5709, 0.6209, 0.568, 0.4997, 0.5909, 0.4773, 0.611, 0.5027, 0.593, 0.5203, 0.8057, 0.4753, 0.8533, 0.5131, 0.8001, 0.5512, 0.7737, 0.5166, 0.643, 0.7809, 0.596, 0.7451, 0.6298, 0.7027, 0.6701, 0.7218, 0.5319, 0.5914, 0.5377, 0.5574, 0.5706, 0.5659, 0.5675, 0.5926, 0.6181, 0.4598, 0.6492, 0.4479, 0.6574, 0.4813, 0.6326, 0.4895, 0.7213, 0.4438, 0.7619, 0.454, 0.7439, 0.4947, 0.7138, 0.4827, 0.6492, 0.4479, 0.6837, 0.4423, 0.6847, 0.4787, 0.6574, 0.4813, 0.4644, 0.5826, 0.5319, 0.5914, 0.5334, 0.6281, 0.4606, 0.6329, 0.4606, 0.6329, 0.5334, 0.6281, 0.5434, 0.6667, 0.4661, 0.6873, 0.4661, 0.6873, 0.5434, 0.6667, 0.5636, 0.7062, 0.4827, 0.7459, 0.7262, 0.3694, 0.7213, 0.4438, 0.6837, 0.4423, 0.676, 0.3742, 0.676, 0.3742, 0.6837, 0.4423, 0.6492, 0.4479, 0.6304, 0.386, 0.6304, 0.386, 0.6492, 0.4479, 0.6181, 0.4598, 0.5892, 0.4045, 0.5128, 0.1064, 0.5646, 0.223, 0.5026, 0.2547, 0.4367, 0.1434, 0.5646, 0.223, 0.6087, 0.327, 0.5594, 0.3511, 0.5026, 0.2547, 0.6087, 0.327, 0.6304, 0.386, 0.5892, 0.4045, 0.5594, 0.3511, 0.5908, 0.07841, 0.6303, 0.1985, 0.5646, 0.223, 0.5128, 0.1064, 0.6303, 0.1985, 0.6626, 0.3096, 0.6087, 0.327, 0.5646, 0.223, 0.6626, 0.3096, 0.676, 0.3742, 0.6304, 0.386, 0.6087, 0.327, 0.6693, 0.05774, 0.6994, 0.1804, 0.6303, 0.1985, 0.5908, 0.07841, 0.6994, 0.1804, 0.7213, 0.2987, 0.6626, 0.3096, 0.6303, 0.1985, 0.7213, 0.2987, 0.7262, 0.3694, 0.676, 0.3742, 0.6626, 0.3096, 0.09207, 0.669, 0.247, 0.6904, 0.2437, 0.7795, 0.08074, 0.7703, 0.247, 0.6904, 0.3879, 0.6956, 0.3974, 0.7686, 0.2437, 0.7795, 0.3879, 0.6956, 0.4661, 0.6873, 0.4827, 0.7459, 0.3974, 0.7686, 0.1126, 0.5715, 0.2588, 0.6076, 0.247, 0.6904, 0.09207, 0.669, 0.2588, 0.6076, 0.3887, 0.629, 0.3879, 0.6956, 0.247, 0.6904, 0.3887, 0.629, 0.4606, 0.6329, 0.4661, 0.6873, 0.3879, 0.6956, 0.1435, 0.4791, 0.2796, 0.5309, 0.2588, 0.6076, 0.1126, 0.5715, 0.2796, 0.5309, 0.3987, 0.568, 0.3887, 0.629, 0.2588, 0.6076, 0.3987, 0.568, 0.4644, 0.5826, 0.4606, 0.6329, 0.3887, 0.629, 0.2364, 0.3161, 0.3474, 0.3976, 0.3093, 0.4607, 0.185, 0.3935, 0.3474, 0.3976, 0.4432, 0.4628, 0.4171, 0.5125, 0.3093, 0.4607, 0.4432, 0.4628, 0.4957, 0.4957, 0.4764, 0.5368, 0.4171, 0.5125, 0.2966, 0.2482, 0.3929, 0.342, 0.3474, 0.3976, 0.2364, 0.3161, 0.3929, 0.342, 0.4761, 0.4191, 0.4432, 0.4628, 0.3474, 0.3976, 0.4761, 0.4191, 0.5214, 0.4596, 0.4957, 0.4957, 0.4432, 0.4628, 0.364, 0.1906, 0.445, 0.2943, 0.3929, 0.342, 0.2966, 0.2482, 0.445, 0.2943, 0.515, 0.3818, 0.4761, 0.4191, 0.3929, 0.342, 0.515, 0.3818, 0.5528, 0.4291, 0.5214, 0.4596, 0.4761, 0.4191, 0.8253, 0.02881, 0.8483, 0.1563, 0.7718, 0.167, 0.7476, 0.04214, 0.8483, 0.1563, 0.8578, 0.2952, 0.7857, 0.2941, 0.7718, 0.167, 0.8578, 0.2952, 0.8442, 0.3848, 0.7817, 0.3725, 0.7857, 0.2941, 0.902, 0.01449, 0.9297, 0.1456, 0.8483, 0.1563, 0.8253, 0.02881, 0.9297, 0.1456, 0.9412, 0.3016, 0.8578, 0.2952, 0.8483, 0.1563, 0.9412, 0.3016, 0.9167, 0.4088, 0.8442, 0.3848, 0.8578, 0.2952, 0.0763, 0.8743, 0.2479, 0.8762, 0.2569, 0.9833, 0.07488, 0.98, 0.2479, 0.8762, 0.4186, 0.8498, 0.4537, 0.9441, 0.2569, 0.9833, 0.4186, 0.8498, 0.5131, 0.8091, 0.5617, 0.8774, 0.4537, 0.9441, 0.7476, 0.04214, 0.7718, 0.167, 0.6994, 0.1804, 0.6693, 0.05774, 0.7718, 0.167, 0.7857, 0.2941, 0.7213, 0.2987, 0.6994, 0.1804, 0.7857, 0.2941, 0.7817, 0.3725, 0.7262, 0.3694, 0.7213, 0.2987, 0.08074, 0.7703, 0.2437, 0.7795, 0.2479, 0.8762, 0.0763, 0.8743, 0.2437, 0.7795, 0.3974, 0.7686, 0.4186, 0.8498, 0.2479, 0.8762, 0.3974, 0.7686, 0.4827, 0.7459, 0.5131, 0.8091, 0.4186, 0.8498, 0.185, 0.3935, 0.3093, 0.4607, 0.2796, 0.5309, 0.1435, 0.4791, 0.3093, 0.4607, 0.4171, 0.5125, 0.3987, 0.568, 0.2796, 0.5309, 0.4171, 0.5125, 0.4764, 0.5368, 0.4644, 0.5826, 0.3987, 0.568, 0.4367, 0.1434, 0.5026, 0.2547, 0.445, 0.2943, 0.364, 0.1906, 0.5026, 0.2547, 0.5594, 0.3511, 0.515, 0.3818, 0.445, 0.2943, 0.5594, 0.3511, 0.5892, 0.4045, 0.5528, 0.4291, 0.515, 0.3818, 0.6008, 0.6776, 0.5816, 0.6497, 0.6343, 0.6148, 0.6459, 0.6254, 0.7138, 0.4827, 0.7439, 0.4947, 0.7052, 0.5475, 0.6925, 0.5391, 0.5816, 0.6497, 0.5709, 0.6209, 0.6267, 0.6024, 0.6343, 0.6148, 0.6298, 0.7027, 0.6008, 0.6776, 0.6459, 0.6254, 0.6615, 0.6327, 0.7439, 0.4947, 0.7737, 0.5166, 0.7155, 0.5603, 0.7052, 0.5475, 0.5709, 0.6209, 0.5675, 0.5926, 0.6231, 0.5891, 0.6267, 0.6024, 0.5675, 0.5926, 0.5706, 0.5659, 0.6231, 0.5759, 0.6231, 0.5891, 0.7737, 0.5166, 0.8001, 0.5512, 0.7218, 0.5772, 0.7155, 0.5603, 0.6326, 0.4895, 0.6574, 0.4813, 0.6656, 0.5346, 0.653, 0.5378, 0.611, 0.5027, 0.6326, 0.4895, 0.653, 0.5378, 0.642, 0.544, 0.6701, 0.7218, 0.6298, 0.7027, 0.6615, 0.6327, 0.6806, 0.6349, 0.6574, 0.4813, 0.6847, 0.4787, 0.679, 0.5349, 0.6656, 0.5346, 0.5706, 0.5659, 0.5794, 0.5415, 0.6266, 0.5636, 0.6231, 0.5759, 0.6847, 0.4787, 0.7138, 0.4827, 0.6925, 0.5391, 0.679, 0.5349, 0.5794, 0.5415, 0.593, 0.5203, 0.633, 0.5528, 0.6266, 0.5636, 0.593, 0.5203, 0.611, 0.5027, 0.642, 0.544, 0.633, 0.5528, 0.6806, 0.6349, 0.6615, 0.6327, 0.6686, 0.5802, 0.642, 0.544, 0.653, 0.5378, 0.6686, 0.5802, 0.6459, 0.6254, 0.6343, 0.6148, 0.6686, 0.5802, 0.7155, 0.5603, 0.7218, 0.5772, 0.6686, 0.5802, 0.6231, 0.5891, 0.6231, 0.5759, 0.6686, 0.5802, 0.7052, 0.5475, 0.7155, 0.5603, 0.6686, 0.5802, 0.6615, 0.6327, 0.6459, 0.6254, 0.6686, 0.5802, 0.679, 0.5349, 0.6925, 0.5391, 0.6686, 0.5802, 0.6925, 0.5391, 0.7052, 0.5475, 0.6686, 0.5802, 0.6656, 0.5346, 0.679, 0.5349, 0.6686, 0.5802, 0.633, 0.5528, 0.642, 0.544, 0.6686, 0.5802, 0.653, 0.5378, 0.6656, 0.5346, 0.6686, 0.5802, 0.6266, 0.5636, 0.633, 0.5528, 0.6686, 0.5802, 0.6267, 0.6024, 0.6231, 0.5891, 0.6686, 0.5802, 0.6231, 0.5759, 0.6266, 0.5636, 0.6686, 0.5802, 0.6343, 0.6148, 0.6267, 0.6024, 0.6686, 0.5802, 0.5892, 0.4045, 0.6181, 0.4598, 0.5909, 0.4773, 0.5528, 0.4291, 0.4764, 0.5368, 0.5377, 0.5574, 0.5319, 0.5914, 0.4644, 0.5826, 0.4827, 0.7459, 0.5636, 0.7062, 0.596, 0.7451, 0.5131, 0.8091, 0.7817, 0.3725, 0.7619, 0.454, 0.7213, 0.4438, 0.7262, 0.3694, 0.5636, 0.7062, 0.5434, 0.6667, 0.5816, 0.6497, 0.6008, 0.6776, 0.5377, 0.5574, 0.55, 0.5266, 0.5794, 0.5415, 0.5706, 0.5659, 0.6837, 0.4423, 0.7213, 0.4438, 0.7138, 0.4827, 0.6847, 0.4787, 0.5909, 0.4773, 0.6181, 0.4598, 0.6326, 0.4895, 0.611, 0.5027, 0.5131, 0.8091, 0.596, 0.7451, 0.643, 0.7809, 0.5617, 0.8774, 0.9167, 0.4088, 0.8533, 0.5131, 0.8057, 0.4753, 0.8442, 0.3848, 0.8442, 0.3848, 0.8057, 0.4753, 0.7619, 0.454, 0.7817, 0.3725, 0.5528, 0.4291, 0.5909, 0.4773, 0.568, 0.4997, 0.5214, 0.4596, 0.5214, 0.4596, 0.568, 0.4997, 0.55, 0.5266, 0.4957, 0.4957, 0.4957, 0.4957, 0.55, 0.5266, 0.5377, 0.5574, 0.4764, 0.5368, 0.5434, 0.6667, 0.5334, 0.6281, 0.5709, 0.6209, 0.5816, 0.6497, 0.55, 0.5266, 0.568, 0.4997, 0.593, 0.5203, 0.5794, 0.5415, 0.7619, 0.454, 0.8057, 0.4753, 0.7737, 0.5166, 0.7439, 0.4947, 0.596, 0.7451, 0.5636, 0.7062, 0.6008, 0.6776, 0.6298, 0.7027, 0.5334, 0.6281, 0.5319, 0.5914, 0.5675, 0.5926, 0.5709, 0.6209, 0.568, 0.4997, 0.5909, 0.4773, 0.611, 0.5027, 0.593, 0.5203, 0.8057, 0.4753, 0.8533, 0.5131, 0.8001, 0.5512, 0.7737, 0.5166, 0.643, 0.7809, 0.596, 0.7451, 0.6298, 0.7027, 0.6701, 0.7218, 0.5319, 0.5914, 0.5377, 0.5574, 0.5706, 0.5659, 0.5675, 0.5926, 0.6181, 0.4598, 0.6492, 0.4479, 0.6574, 0.4813, 0.6326, 0.4895, 0.7213, 0.4438, 0.7619, 0.454, 0.7439, 0.4947, 0.7138, 0.4827, 0.6492, 0.4479, 0.6837, 0.4423, 0.6847, 0.4787, 0.6574, 0.4813, 0.4644, 0.5826, 0.5319, 0.5914, 0.5334, 0.6281, 0.4606, 0.6329, 0.4606, 0.6329, 0.5334, 0.6281, 0.5434, 0.6667, 0.4661, 0.6873, 0.4661, 0.6873, 0.5434, 0.6667, 0.5636, 0.7062, 0.4827, 0.7459, 0.7262, 0.3694, 0.7213, 0.4438, 0.6837, 0.4423, 0.676, 0.3742, 0.676, 0.3742, 0.6837, 0.4423, 0.6492, 0.4479, 0.6304, 0.386, 0.6304, 0.386, 0.6492, 0.4479, 0.6181, 0.4598, 0.5892, 0.4045, 0.5128, 0.1064, 0.5646, 0.223, 0.5026, 0.2547, 0.4367, 0.1434, 0.5646, 0.223, 0.6087, 0.327, 0.5594, 0.3511, 0.5026, 0.2547, 0.6087, 0.327, 0.6304, 0.386, 0.5892, 0.4045, 0.5594, 0.3511, 0.5908, 0.07841, 0.6303, 0.1985, 0.5646, 0.223, 0.5128, 0.1064, 0.6303, 0.1985, 0.6626, 0.3096, 0.6087, 0.327, 0.5646, 0.223, 0.6626, 0.3096, 0.676, 0.3742, 0.6304, 0.386, 0.6087, 0.327, 0.6693, 0.05774, 0.6994, 0.1804, 0.6303, 0.1985, 0.5908, 0.07841, 0.6994, 0.1804, 0.7213, 0.2987, 0.6626, 0.3096, 0.6303, 0.1985, 0.7213, 0.2987, 0.7262, 0.3694, 0.676, 0.3742, 0.6626, 0.3096, 0.09207, 0.669, 0.247, 0.6904, 0.2437, 0.7795, 0.08074, 0.7703, 0.247, 0.6904, 0.3879, 0.6956, 0.3974, 0.7686, 0.2437, 0.7795, 0.3879, 0.6956, 0.4661, 0.6873, 0.4827, 0.7459, 0.3974, 0.7686, 0.1126, 0.5715, 0.2588, 0.6076, 0.247, 0.6904, 0.09207, 0.669, 0.2588, 0.6076, 0.3887, 0.629, 0.3879, 0.6956, 0.247, 0.6904, 0.3887, 0.629, 0.4606, 0.6329, 0.4661, 0.6873, 0.3879, 0.6956, 0.1435, 0.4791, 0.2796, 0.5309, 0.2588, 0.6076, 0.1126, 0.5715, 0.2796, 0.5309, 0.3987, 0.568, 0.3887, 0.629, 0.2588, 0.6076, 0.3987, 0.568, 0.4644, 0.5826, 0.4606, 0.6329, 0.3887, 0.629, 0.2364, 0.3161, 0.3474, 0.3976, 0.3093, 0.4607, 0.185, 0.3935, 0.3474, 0.3976, 0.4432, 0.4628, 0.4171, 0.5125, 0.3093, 0.4607, 0.4432, 0.4628, 0.4957, 0.4957, 0.4764, 0.5368, 0.4171, 0.5125, 0.2966, 0.2482, 0.3929, 0.342, 0.3474, 0.3976, 0.2364, 0.3161, 0.3929, 0.342, 0.4761, 0.4191, 0.4432, 0.4628, 0.3474, 0.3976, 0.4761, 0.4191, 0.5214, 0.4596, 0.4957, 0.4957, 0.4432, 0.4628, 0.364, 0.1906, 0.445, 0.2943, 0.3929, 0.342, 0.2966, 0.2482, 0.445, 0.2943, 0.515, 0.3818, 0.4761, 0.4191, 0.3929, 0.342, 0.515, 0.3818, 0.5528, 0.4291, 0.5214, 0.4596, 0.4761, 0.4191, 0.8253, 0.02881, 0.8483, 0.1563, 0.7718, 0.167, 0.7476, 0.04214, 0.8483, 0.1563, 0.8578, 0.2952, 0.7857, 0.2941, 0.7718, 0.167, 0.8578, 0.2952, 0.8442, 0.3848, 0.7817, 0.3725, 0.7857, 0.2941, 0.902, 0.01449, 0.9297, 0.1456, 0.8483, 0.1563, 0.8253, 0.02881, 0.9297, 0.1456, 0.9412, 0.3016, 0.8578, 0.2952, 0.8483, 0.1563, 0.9412, 0.3016, 0.9167, 0.4088, 0.8442, 0.3848, 0.8578, 0.2952, 0.0763, 0.8743, 0.2479, 0.8762, 0.2569, 0.9833, 0.07488, 0.98, 0.2479, 0.8762, 0.4186, 0.8498, 0.4537, 0.9441, 0.2569, 0.9833, 0.4186, 0.8498, 0.5131, 0.8091, 0.5617, 0.8774, 0.4537, 0.9441, 0.7476, 0.04214, 0.7718, 0.167, 0.6994, 0.1804, 0.6693, 0.05774, 0.7718, 0.167, 0.7857, 0.2941, 0.7213, 0.2987, 0.6994, 0.1804, 0.7857, 0.2941, 0.7817, 0.3725, 0.7262, 0.3694, 0.7213, 0.2987, 0.08074, 0.7703, 0.2437, 0.7795, 0.2479, 0.8762, 0.0763, 0.8743, 0.2437, 0.7795, 0.3974, 0.7686, 0.4186, 0.8498, 0.2479, 0.8762, 0.3974, 0.7686, 0.4827, 0.7459, 0.5131, 0.8091, 0.4186, 0.8498, 0.185, 0.3935, 0.3093, 0.4607, 0.2796, 0.5309, 0.1435, 0.4791, 0.3093, 0.4607, 0.4171, 0.5125, 0.3987, 0.568, 0.2796, 0.5309, 0.4171, 0.5125, 0.4764, 0.5368, 0.4644, 0.5826, 0.3987, 0.568, 0.4367, 0.1434, 0.5026, 0.2547, 0.445, 0.2943, 0.364, 0.1906, 0.5026, 0.2547, 0.5594, 0.3511, 0.515, 0.3818, 0.445, 0.2943, 0.5594, 0.3511, 0.5892, 0.4045, 0.5528, 0.4291, 0.515, 0.3818, 0.6008, 0.6776, 0.5816, 0.6497, 0.6343, 0.6148, 0.6459, 0.6254, 0.7138, 0.4827, 0.7439, 0.4947, 0.7052, 0.5475, 0.6925, 0.5391, 0.5816, 0.6497, 0.5709, 0.6209, 0.6267, 0.6024, 0.6343, 0.6148, 0.6298, 0.7027, 0.6008, 0.6776, 0.6459, 0.6254, 0.6615, 0.6327, 0.7439, 0.4947, 0.7737, 0.5166, 0.7155, 0.5603, 0.7052, 0.5475, 0.5709, 0.6209, 0.5675, 0.5926, 0.6231, 0.5891, 0.6267, 0.6024, 0.5675, 0.5926, 0.5706, 0.5659, 0.6231, 0.5759, 0.6231, 0.5891, 0.7737, 0.5166, 0.8001, 0.5512, 0.7218, 0.5772, 0.7155, 0.5603, 0.6326, 0.4895, 0.6574, 0.4813, 0.6656, 0.5346, 0.653, 0.5378, 0.611, 0.5027, 0.6326, 0.4895, 0.653, 0.5378, 0.642, 0.544, 0.6701, 0.7218, 0.6298, 0.7027, 0.6615, 0.6327, 0.6806, 0.6349, 0.6574, 0.4813, 0.6847, 0.4787, 0.679, 0.5349, 0.6656, 0.5346, 0.5706, 0.5659, 0.5794, 0.5415, 0.6266, 0.5636, 0.6231, 0.5759, 0.6847, 0.4787, 0.7138, 0.4827, 0.6925, 0.5391, 0.679, 0.5349, 0.5794, 0.5415, 0.593, 0.5203, 0.633, 0.5528, 0.6266, 0.5636, 0.593, 0.5203, 0.611, 0.5027, 0.642, 0.544, 0.633, 0.5528, 0.6806, 0.6349, 0.6615, 0.6327, 0.6686, 0.5802, 0.642, 0.544, 0.653, 0.5378, 0.6686, 0.5802, 0.6459, 0.6254, 0.6343, 0.6148, 0.6686, 0.5802, 0.7155, 0.5603, 0.7218, 0.5772, 0.6686, 0.5802, 0.6231, 0.5891, 0.6231, 0.5759, 0.6686, 0.5802, 0.7052, 0.5475, 0.7155, 0.5603, 0.6686, 0.5802, 0.6615, 0.6327, 0.6459, 0.6254, 0.6686, 0.5802, 0.679, 0.5349, 0.6925, 0.5391, 0.6686, 0.5802, 0.6925, 0.5391, 0.7052, 0.5475, 0.6686, 0.5802, 0.6656, 0.5346, 0.679, 0.5349, 0.6686, 0.5802, 0.633, 0.5528, 0.642, 0.544, 0.6686, 0.5802, 0.653, 0.5378, 0.6656, 0.5346, 0.6686, 0.5802, 0.6266, 0.5636, 0.633, 0.5528, 0.6686, 0.5802, 0.6267, 0.6024, 0.6231, 0.5891, 0.6686, 0.5802, 0.6231, 0.5759, 0.6266, 0.5636, 0.6686, 0.5802, 0.6343, 0.6148, 0.6267, 0.6024, 0.6686, 0.5802, 0.5892, 0.4045, 0.6181, 0.4598, 0.5909, 0.4773, 0.5528, 0.4291, 0.4764, 0.5368, 0.5377, 0.5574, 0.5319, 0.5914, 0.4644, 0.5826, 0.4827, 0.7459, 0.5636, 0.7062, 0.596, 0.7451, 0.5131, 0.8091, 0.7817, 0.3725, 0.7619, 0.454, 0.7213, 0.4438, 0.7262, 0.3694, 0.5636, 0.7062, 0.5434, 0.6667, 0.5816, 0.6497, 0.6008, 0.6776, 0.5377, 0.5574, 0.55, 0.5266, 0.5794, 0.5415, 0.5706, 0.5659, 0.6837, 0.4423, 0.7213, 0.4438, 0.7138, 0.4827, 0.6847, 0.4787, 0.5909, 0.4773, 0.6181, 0.4598, 0.6326, 0.4895, 0.611, 0.5027, 0.5131, 0.8091, 0.596, 0.7451, 0.643, 0.7809, 0.5617, 0.8774, 0.9167, 0.4088, 0.8533, 0.5131, 0.8057, 0.4753, 0.8442, 0.3848, 0.8442, 0.3848, 0.8057, 0.4753, 0.7619, 0.454, 0.7817, 0.3725, 0.5528, 0.4291, 0.5909, 0.4773, 0.568, 0.4997, 0.5214, 0.4596, 0.5214, 0.4596, 0.568, 0.4997, 0.55, 0.5266, 0.4957, 0.4957, 0.4957, 0.4957, 0.55, 0.5266, 0.5377, 0.5574, 0.4764, 0.5368, 0.5434, 0.6667, 0.5334, 0.6281, 0.5709, 0.6209, 0.5816, 0.6497, 0.55, 0.5266, 0.568, 0.4997, 0.593, 0.5203, 0.5794, 0.5415, 0.7619, 0.454, 0.8057, 0.4753, 0.7737, 0.5166, 0.7439, 0.4947, 0.596, 0.7451, 0.5636, 0.7062, 0.6008, 0.6776, 0.6298, 0.7027, 0.5334, 0.6281, 0.5319, 0.5914, 0.5675, 0.5926, 0.5709, 0.6209, 0.568, 0.4997, 0.5909, 0.4773, 0.611, 0.5027, 0.593, 0.5203, 0.8057, 0.4753, 0.8533, 0.5131, 0.8001, 0.5512, 0.7737, 0.5166, 0.643, 0.7809, 0.596, 0.7451, 0.6298, 0.7027, 0.6701, 0.7218, 0.5319, 0.5914, 0.5377, 0.5574, 0.5706, 0.5659, 0.5675, 0.5926, 0.6181, 0.4598, 0.6492, 0.4479, 0.6574, 0.4813, 0.6326, 0.4895, 0.7213, 0.4438, 0.7619, 0.454, 0.7439, 0.4947, 0.7138, 0.4827, 0.6492, 0.4479, 0.6837, 0.4423, 0.6847, 0.4787, 0.6574, 0.4813, 0.4644, 0.5826, 0.5319, 0.5914, 0.5334, 0.6281, 0.4606, 0.6329, 0.4606, 0.6329, 0.5334, 0.6281, 0.5434, 0.6667, 0.4661, 0.6873, 0.4661, 0.6873, 0.5434, 0.6667, 0.5636, 0.7062, 0.4827, 0.7459, 0.7262, 0.3694, 0.7213, 0.4438, 0.6837, 0.4423, 0.676, 0.3742, 0.676, 0.3742, 0.6837, 0.4423, 0.6492, 0.4479, 0.6304, 0.386, 0.6304, 0.386, 0.6492, 0.4479, 0.6181, 0.4598, 0.5892, 0.4045, 0.5128, 0.1064, 0.5646, 0.223, 0.5026, 0.2547, 0.4367, 0.1434, 0.5646, 0.223, 0.6087, 0.327, 0.5594, 0.3511, 0.5026, 0.2547, 0.6087, 0.327, 0.6304, 0.386, 0.5892, 0.4045, 0.5594, 0.3511, 0.5908, 0.07841, 0.6303, 0.1985, 0.5646, 0.223, 0.5128, 0.1064, 0.6303, 0.1985, 0.6626, 0.3096, 0.6087, 0.327, 0.5646, 0.223, 0.6626, 0.3096, 0.676, 0.3742, 0.6304, 0.386, 0.6087, 0.327, 0.6693, 0.05774, 0.6994, 0.1804, 0.6303, 0.1985, 0.5908, 0.07841, 0.6994, 0.1804, 0.7213, 0.2987, 0.6626, 0.3096, 0.6303, 0.1985, 0.7213, 0.2987, 0.7262, 0.3694, 0.676, 0.3742, 0.6626, 0.3096, 0.09207, 0.669, 0.247, 0.6904, 0.2437, 0.7795, 0.08074, 0.7703, 0.247, 0.6904, 0.3879, 0.6956, 0.3974, 0.7686, 0.2437, 0.7795, 0.3879, 0.6956, 0.4661, 0.6873, 0.4827, 0.7459, 0.3974, 0.7686, 0.1126, 0.5715, 0.2588, 0.6076, 0.247, 0.6904, 0.09207, 0.669, 0.2588, 0.6076, 0.3887, 0.629, 0.3879, 0.6956, 0.247, 0.6904, 0.3887, 0.629, 0.4606, 0.6329, 0.4661, 0.6873, 0.3879, 0.6956, 0.1435, 0.4791, 0.2796, 0.5309, 0.2588, 0.6076, 0.1126, 0.5715, 0.2796, 0.5309, 0.3987, 0.568, 0.3887, 0.629, 0.2588, 0.6076, 0.3987, 0.568, 0.4644, 0.5826, 0.4606, 0.6329, 0.3887, 0.629, 0.2364, 0.3161, 0.3474, 0.3976, 0.3093, 0.4607, 0.185, 0.3935, 0.3474, 0.3976, 0.4432, 0.4628, 0.4171, 0.5125, 0.3093, 0.4607, 0.4432, 0.4628, 0.4957, 0.4957, 0.4764, 0.5368, 0.4171, 0.5125, 0.2966, 0.2482, 0.3929, 0.342, 0.3474, 0.3976, 0.2364, 0.3161, 0.3929, 0.342, 0.4761, 0.4191, 0.4432, 0.4628, 0.3474, 0.3976, 0.4761, 0.4191, 0.5214, 0.4596, 0.4957, 0.4957, 0.4432, 0.4628, 0.364, 0.1906, 0.445, 0.2943, 0.3929, 0.342, 0.2966, 0.2482, 0.445, 0.2943, 0.515, 0.3818, 0.4761, 0.4191, 0.3929, 0.342, 0.515, 0.3818, 0.5528, 0.4291, 0.5214, 0.4596, 0.4761, 0.4191, 0.8253, 0.02881, 0.8483, 0.1563, 0.7718, 0.167, 0.7476, 0.04214, 0.8483, 0.1563, 0.8578, 0.2952, 0.7857, 0.2941, 0.7718, 0.167, 0.8578, 0.2952, 0.8442, 0.3848, 0.7817, 0.3725, 0.7857, 0.2941, 0.902, 0.01449, 0.9297, 0.1456, 0.8483, 0.1563, 0.8253, 0.02881, 0.9297, 0.1456, 0.9412, 0.3016, 0.8578, 0.2952, 0.8483, 0.1563, 0.9412, 0.3016, 0.9167, 0.4088, 0.8442, 0.3848, 0.8578, 0.2952, 0.0763, 0.8743, 0.2479, 0.8762, 0.2569, 0.9833, 0.07488, 0.98, 0.2479, 0.8762, 0.4186, 0.8498, 0.4537, 0.9441, 0.2569, 0.9833, 0.4186, 0.8498, 0.5131, 0.8091, 0.5617, 0.8774, 0.4537, 0.9441, 0.7476, 0.04214, 0.7718, 0.167, 0.6994, 0.1804, 0.6693, 0.05774, 0.7718, 0.167, 0.7857, 0.2941, 0.7213, 0.2987, 0.6994, 0.1804, 0.7857, 0.2941, 0.7817, 0.3725, 0.7262, 0.3694, 0.7213, 0.2987, 0.08074, 0.7703, 0.2437, 0.7795, 0.2479, 0.8762, 0.0763, 0.8743, 0.2437, 0.7795, 0.3974, 0.7686, 0.4186, 0.8498, 0.2479, 0.8762, 0.3974, 0.7686, 0.4827, 0.7459, 0.5131, 0.8091, 0.4186, 0.8498, 0.185, 0.3935, 0.3093, 0.4607, 0.2796, 0.5309, 0.1435, 0.4791, 0.3093, 0.4607, 0.4171, 0.5125, 0.3987, 0.568, 0.2796, 0.5309, 0.4171, 0.5125, 0.4764, 0.5368, 0.4644, 0.5826, 0.3987, 0.568, 0.4367, 0.1434, 0.5026, 0.2547, 0.445, 0.2943, 0.364, 0.1906, 0.5026, 0.2547, 0.5594, 0.3511, 0.515, 0.3818, 0.445, 0.2943, 0.5594, 0.3511, 0.5892, 0.4045, 0.5528, 0.4291, 0.515, 0.3818, 0.6008, 0.6776, 0.5816, 0.6497, 0.6343, 0.6148, 0.6459, 0.6254, 0.7138, 0.4827, 0.7439, 0.4947, 0.7052, 0.5475, 0.6925, 0.5391, 0.5816, 0.6497, 0.5709, 0.6209, 0.6267, 0.6024, 0.6343, 0.6148, 0.6298, 0.7027, 0.6008, 0.6776, 0.6459, 0.6254, 0.6615, 0.6327, 0.7439, 0.4947, 0.7737, 0.5166, 0.7155, 0.5603, 0.7052, 0.5475, 0.5709, 0.6209, 0.5675, 0.5926, 0.6231, 0.5891, 0.6267, 0.6024, 0.5675, 0.5926, 0.5706, 0.5659, 0.6231, 0.5759, 0.6231, 0.5891, 0.7737, 0.5166, 0.8001, 0.5512, 0.7218, 0.5772, 0.7155, 0.5603, 0.6326, 0.4895, 0.6574, 0.4813, 0.6656, 0.5346, 0.653, 0.5378, 0.611, 0.5027, 0.6326, 0.4895, 0.653, 0.5378, 0.642, 0.544, 0.6701, 0.7218, 0.6298, 0.7027, 0.6615, 0.6327, 0.6806, 0.6349, 0.6574, 0.4813, 0.6847, 0.4787, 0.679, 0.5349, 0.6656, 0.5346, 0.5706, 0.5659, 0.5794, 0.5415, 0.6266, 0.5636, 0.6231, 0.5759, 0.6847, 0.4787, 0.7138, 0.4827, 0.6925, 0.5391, 0.679, 0.5349, 0.5794, 0.5415, 0.593, 0.5203, 0.633, 0.5528, 0.6266, 0.5636, 0.593, 0.5203, 0.611, 0.5027, 0.642, 0.544, 0.633, 0.5528, 0.6806, 0.6349, 0.6615, 0.6327, 0.6686, 0.5802, 0.642, 0.544, 0.653, 0.5378, 0.6686, 0.5802, 0.6459, 0.6254, 0.6343, 0.6148, 0.6686, 0.5802, 0.7155, 0.5603, 0.7218, 0.5772, 0.6686, 0.5802, 0.6231, 0.5891, 0.6231, 0.5759, 0.6686, 0.5802, 0.7052, 0.5475, 0.7155, 0.5603, 0.6686, 0.5802, 0.6615, 0.6327, 0.6459, 0.6254, 0.6686, 0.5802, 0.679, 0.5349, 0.6925, 0.5391, 0.6686, 0.5802, 0.6925, 0.5391, 0.7052, 0.5475, 0.6686, 0.5802, 0.6656, 0.5346, 0.679, 0.5349, 0.6686, 0.5802, 0.633, 0.5528, 0.642, 0.544, 0.6686, 0.5802, 0.653, 0.5378, 0.6656, 0.5346, 0.6686, 0.5802, 0.6266, 0.5636, 0.633, 0.5528, 0.6686, 0.5802, 0.6267, 0.6024, 0.6231, 0.5891, 0.6686, 0.5802, 0.6231, 0.5759, 0.6266, 0.5636, 0.6686, 0.5802, 0.6343, 0.6148, 0.6267, 0.6024, 0.6686, 0.5802, 0.4122, 0.0, 0.4981, 0.0, 0.4981, 1.0, 0.4122, 1.0, 0.9781, 0.1543, 0.989, 0.1553, 0.9971, 0.1579, 1.0, 0.1615, 1.0, 0.1857, 0.9971, 0.1893, 0.989, 0.192, 0.9781, 0.1929, 0.9717, 0.1929, 0.9608, 0.192, 0.9527, 0.1893, 0.9498, 0.1857, 0.9498, 0.1615, 0.9527, 0.1579, 0.9608, 0.1553, 0.9717, 0.1543, 0.9388, 0.0, 0.9388, 1.0, 0.9325, 1.0, 0.9325, 0.0, 0.9781, 0.07717, 0.989, 0.07813, 0.9971, 0.08075, 1.0, 0.08434, 1.0, 0.1086, 0.9971, 0.1122, 0.989, 0.1148, 0.9781, 0.1158, 0.9717, 0.1158, 0.9608, 0.1148, 0.9527, 0.1122, 0.9498, 0.1086, 0.9498, 0.08434, 0.9527, 0.08075, 0.9608, 0.07813, 0.9717, 0.07717, 0.3681, 1.0, 0.2821, 1.0, 0.2821, 0.0, 0.3681, 0.0, 0.8477, 0.0, 0.8477, 1.0, 0.8368, 1.0, 0.8368, 0.0, 0.3901, 0.0, 0.3901, 1.0, 0.3808, 1.0, 0.3808, 0.0, 0.3808, 0.0, 0.3808, 1.0, 0.3681, 1.0, 0.3681, 0.0, 0.9388, 1.0, 0.9388, 0.0, 0.9498, 0.0, 0.9498, 1.0, 0.2601, 1.0, 0.2601, 0.0, 0.2694, 0.0, 0.2694, 1.0, 0.2694, 1.0, 0.2694, 0.0, 0.2821, 0.0, 0.2821, 1.0, 0.854, 1.0, 0.854, 0.0, 0.865, 0.0, 0.865, 1.0, 0.3901, 1.0, 0.3901, 0.0, 0.3994, 0.0, 0.3994, 1.0, 0.3994, 1.0, 0.3994, 0.0, 0.4122, 0.0, 0.4122, 1.0, 0.9325, 0.0, 0.9325, 1.0, 0.9215, 1.0, 0.9215, 0.0, 0.5202, 0.0, 0.5202, 1.0, 0.5109, 1.0, 0.5109, 0.0, 0.5109, 0.0, 0.5109, 1.0, 0.4981, 1.0, 0.4981, 0.0, 0.8477, 1.0, 0.8477, 0.0, 0.854, 0.0, 0.854, 1.0, 0.6722, 0.0, 0.7582, 0.0, 0.7582, 1.0, 0.6722, 1.0, 0.9781, 0.0, 0.989, 0.0009609, 0.9971, 0.003586, 1.0, 0.007172, 1.0, 0.03141, 0.9971, 0.035, 0.989, 0.03762, 0.9781, 0.03858, 0.9717, 0.03858, 0.9608, 0.03762, 0.9527, 0.035, 0.9498, 0.03141, 0.9498, 0.007172, 0.9527, 0.003586, 0.9608, 0.0009609, 0.9717, 0.0, 0.9106, 0.0, 0.9106, 1.0, 0.9043, 1.0, 0.9043, 0.0, 0.9781, 0.03858, 0.989, 0.03954, 0.9971, 0.04217, 1.0, 0.04576, 1.0, 0.07, 0.9971, 0.07358, 0.989, 0.07621, 0.9781, 0.07717, 0.9717, 0.07717, 0.9608, 0.07621, 0.9527, 0.07358, 0.9498, 0.07, 0.9498, 0.04576, 0.9527, 0.04217, 0.9608, 0.03954, 0.9717, 0.03858, 0.6282, 1.0, 0.5422, 1.0, 0.5422, 0.0, 0.6282, 0.0, 0.8195, 0.0, 0.8195, 1.0, 0.8085, 1.0, 0.8085, 0.0, 0.6502, 0.0, 0.6502, 1.0, 0.6409, 1.0, 0.6409, 0.0, 0.6409, 0.0, 0.6409, 1.0, 0.6282, 1.0, 0.6282, 0.0, 0.9106, 1.0, 0.9106, 0.0, 0.9215, 0.0, 0.9215, 1.0, 0.5202, 1.0, 0.5202, 0.0, 0.5295, 0.0, 0.5295, 1.0, 0.5295, 1.0, 0.5295, 0.0, 0.5422, 0.0, 0.5422, 1.0, 0.8258, 1.0, 0.8258, 0.0, 0.8368, 0.0, 0.8368, 1.0, 0.6502, 1.0, 0.6502, 0.0, 0.6595, 0.0, 0.6595, 1.0, 0.6595, 1.0, 0.6595, 0.0, 0.6722, 0.0, 0.6722, 1.0, 0.9043, 0.0, 0.9043, 1.0, 0.8933, 1.0, 0.8933, 0.0, 0.7802, 0.0, 0.7802, 1.0, 0.7709, 1.0, 0.7709, 0.0, 0.7709, 0.0, 0.7709, 1.0, 0.7582, 1.0, 0.7582, 0.0, 0.8195, 1.0, 0.8195, 0.0, 0.8258, 0.0, 0.8258, 1.0, 0.02203, 0.0, 0.108, 0.0, 0.108, 1.0, 0.02203, 1.0, 0.9781, 0.1158, 0.989, 0.1167, 0.9971, 0.1193, 1.0, 0.1229, 1.0, 0.1472, 0.9971, 0.1507, 0.989, 0.1534, 0.9781, 0.1543, 0.9717, 0.1543, 0.9608, 0.1534, 0.9527, 0.1507, 0.9498, 0.1472, 0.9498, 0.1229, 0.9527, 0.1193, 0.9608, 0.1167, 0.9717, 0.1158, 0.8823, 0.0, 0.8823, 1.0, 0.876, 1.0, 0.876, 0.0, 0.9781, 0.1929, 0.989, 0.1939, 0.9971, 0.1965, 1.0, 0.2001, 1.0, 0.2243, 0.9971, 0.2279, 0.989, 0.2305, 0.9781, 0.2315, 0.9717, 0.2315, 0.9608, 0.2305, 0.9527, 0.2279, 0.9498, 0.2243, 0.9498, 0.2001, 0.9527, 0.1965, 0.9608, 0.1939, 0.9717, 0.1929, 0.2381, 1.0, 0.1521, 1.0, 0.1521, 0.0, 0.2381, 0.0, 0.7912, 0.0, 0.7912, 1.0, 0.7802, 1.0, 0.7802, 0.0, 0.2601, 0.0, 0.2601, 1.0, 0.2508, 1.0, 0.2508, 0.0, 0.2508, 0.0, 0.2508, 1.0, 0.2381, 1.0, 0.2381, 0.0, 0.8823, 1.0, 0.8823, 0.0, 0.8933, 0.0, 0.8933, 1.0, 0.13, 1.0, 0.13, 0.0, 0.1394, 0.0, 0.1394, 1.0, 0.1394, 1.0, 0.1394, 0.0, 0.1521, 0.0, 0.1521, 1.0, 0.7975, 1.0, 0.7975, 0.0, 0.8085, 0.0, 0.8085, 1.0, 5.958e-07, 1.0, 0.0, 0.0, 0.009312, 0.0, 0.009312, 1.0, 0.009312, 1.0, 0.009312, 0.0, 0.02203, 0.0, 0.02203, 1.0, 0.876, 0.0, 0.876, 1.0, 0.865, 1.0, 0.865, 0.0, 0.13, 0.0, 0.13, 1.0, 0.1207, 1.0, 0.1207, 0.0, 0.1207, 0.0, 0.1207, 1.0, 0.108, 1.0, 0.108, 0.0, 0.7912, 1.0, 0.7912, 0.0, 0.7975, 0.0, 0.7975, 1.0, 0.4122, 0.0, 0.4981, 0.0, 0.4981, 1.0, 0.4122, 1.0, 0.9781, 0.1543, 0.989, 0.1553, 0.9971, 0.1579, 1.0, 0.1615, 1.0, 0.1857, 0.9971, 0.1893, 0.989, 0.192, 0.9781, 0.1929, 0.9717, 0.1929, 0.9608, 0.192, 0.9527, 0.1893, 0.9498, 0.1857, 0.9498, 0.1615, 0.9527, 0.1579, 0.9608, 0.1553, 0.9717, 0.1543, 0.9388, 0.0, 0.9388, 1.0, 0.9325, 1.0, 0.9325, 0.0, 0.9781, 0.07717, 0.989, 0.07813, 0.9971, 0.08075, 1.0, 0.08434, 1.0, 0.1086, 0.9971, 0.1122, 0.989, 0.1148, 0.9781, 0.1158, 0.9717, 0.1158, 0.9608, 0.1148, 0.9527, 0.1122, 0.9498, 0.1086, 0.9498, 0.08434, 0.9527, 0.08075, 0.9608, 0.07813, 0.9717, 0.07717, 0.3681, 1.0, 0.2821, 1.0, 0.2821, 0.0, 0.3681, 0.0, 0.8477, 0.0, 0.8477, 1.0, 0.8368, 1.0, 0.8368, 0.0, 0.3901, 0.0, 0.3901, 1.0, 0.3808, 1.0, 0.3808, 0.0, 0.3808, 0.0, 0.3808, 1.0, 0.3681, 1.0, 0.3681, 0.0, 0.9388, 1.0, 0.9388, 0.0, 0.9498, 0.0, 0.9498, 1.0, 0.2601, 1.0, 0.2601, 0.0, 0.2694, 0.0, 0.2694, 1.0, 0.2694, 1.0, 0.2694, 0.0, 0.2821, 0.0, 0.2821, 1.0, 0.854, 1.0, 0.854, 0.0, 0.865, 0.0, 0.865, 1.0, 0.3901, 1.0, 0.3901, 0.0, 0.3994, 0.0, 0.3994, 1.0, 0.3994, 1.0, 0.3994, 0.0, 0.4122, 0.0, 0.4122, 1.0, 0.9325, 0.0, 0.9325, 1.0, 0.9215, 1.0, 0.9215, 0.0, 0.5202, 0.0, 0.5202, 1.0, 0.5109, 1.0, 0.5109, 0.0, 0.5109, 0.0, 0.5109, 1.0, 0.4981, 1.0, 0.4981, 0.0, 0.8477, 1.0, 0.8477, 0.0, 0.854, 0.0, 0.854, 1.0, 0.6722, 0.0, 0.7582, 0.0, 0.7582, 1.0, 0.6722, 1.0, 0.9781, 0.0, 0.989, 0.0009609, 0.9971, 0.003586, 1.0, 0.007172, 1.0, 0.03141, 0.9971, 0.035, 0.989, 0.03762, 0.9781, 0.03858, 0.9717, 0.03858, 0.9608, 0.03762, 0.9527, 0.035, 0.9498, 0.03141, 0.9498, 0.007172, 0.9527, 0.003586, 0.9608, 0.0009609, 0.9717, 0.0, 0.9106, 0.0, 0.9106, 1.0, 0.9043, 1.0, 0.9043, 0.0, 0.9781, 0.03858, 0.989, 0.03954, 0.9971, 0.04217, 1.0, 0.04576, 1.0, 0.07, 0.9971, 0.07358, 0.989, 0.07621, 0.9781, 0.07717, 0.9717, 0.07717, 0.9608, 0.07621, 0.9527, 0.07358, 0.9498, 0.07, 0.9498, 0.04576, 0.9527, 0.04217, 0.9608, 0.03954, 0.9717, 0.03858, 0.6282, 1.0, 0.5422, 1.0, 0.5422, 0.0, 0.6282, 0.0, 0.8195, 0.0, 0.8195, 1.0, 0.8085, 1.0, 0.8085, 0.0, 0.6502, 0.0, 0.6502, 1.0, 0.6409, 1.0, 0.6409, 0.0, 0.6409, 0.0, 0.6409, 1.0, 0.6282, 1.0, 0.6282, 0.0, 0.9106, 1.0, 0.9106, 0.0, 0.9215, 0.0, 0.9215, 1.0, 0.5202, 1.0, 0.5202, 0.0, 0.5295, 0.0, 0.5295, 1.0, 0.5295, 1.0, 0.5295, 0.0, 0.5422, 0.0, 0.5422, 1.0, 0.8258, 1.0, 0.8258, 0.0, 0.8368, 0.0, 0.8368, 1.0, 0.6502, 1.0, 0.6502, 0.0, 0.6595, 0.0, 0.6595, 1.0, 0.6595, 1.0, 0.6595, 0.0, 0.6722, 0.0, 0.6722, 1.0, 0.9043, 0.0, 0.9043, 1.0, 0.8933, 1.0, 0.8933, 0.0, 0.7802, 0.0, 0.7802, 1.0, 0.7709, 1.0, 0.7709, 0.0, 0.7709, 0.0, 0.7709, 1.0, 0.7582, 1.0, 0.7582, 0.0, 0.8195, 1.0, 0.8195, 0.0, 0.8258, 0.0, 0.8258, 1.0, 0.02203, 0.0, 0.108, 0.0, 0.108, 1.0, 0.02203, 1.0, 0.9781, 0.1158, 0.989, 0.1167, 0.9971, 0.1193, 1.0, 0.1229, 1.0, 0.1472, 0.9971, 0.1507, 0.989, 0.1534, 0.9781, 0.1543, 0.9717, 0.1543, 0.9608, 0.1534, 0.9527, 0.1507, 0.9498, 0.1472, 0.9498, 0.1229, 0.9527, 0.1193, 0.9608, 0.1167, 0.9717, 0.1158, 0.8823, 0.0, 0.8823, 1.0, 0.876, 1.0, 0.876, 0.0, 0.9781, 0.1929, 0.989, 0.1939, 0.9971, 0.1965, 1.0, 0.2001, 1.0, 0.2243, 0.9971, 0.2279, 0.989, 0.2305, 0.9781, 0.2315, 0.9717, 0.2315, 0.9608, 0.2305, 0.9527, 0.2279, 0.9498, 0.2243, 0.9498, 0.2001, 0.9527, 0.1965, 0.9608, 0.1939, 0.9717, 0.1929, 0.2381, 1.0, 0.1521, 1.0, 0.1521, 0.0, 0.2381, 0.0, 0.7912, 0.0, 0.7912, 1.0, 0.7802, 1.0, 0.7802, 0.0, 0.2601, 0.0, 0.2601, 1.0, 0.2508, 1.0, 0.2508, 0.0, 0.2508, 0.0, 0.2508, 1.0, 0.2381, 1.0, 0.2381, 0.0, 0.8823, 1.0, 0.8823, 0.0, 0.8933, 0.0, 0.8933, 1.0, 0.13, 1.0, 0.13, 0.0, 0.1394, 0.0, 0.1394, 1.0, 0.1394, 1.0, 0.1394, 0.0, 0.1521, 0.0, 0.1521, 1.0, 0.7975, 1.0, 0.7975, 0.0, 0.8085, 0.0, 0.8085, 1.0, 5.958e-07, 1.0, 0.0, 0.0, 0.009312, 0.0, 0.009312, 1.0, 0.009312, 1.0, 0.009312, 0.0, 0.02203, 0.0, 0.02203, 1.0, 0.876, 0.0, 0.876, 1.0, 0.865, 1.0, 0.865, 0.0, 0.13, 0.0, 0.13, 1.0, 0.1207, 1.0, 0.1207, 0.0, 0.1207, 0.0, 0.1207, 1.0, 0.108, 1.0, 0.108, 0.0, 0.7912, 1.0, 0.7912, 0.0, 0.7975, 0.0, 0.7975, 1.0, 0.4122, 0.0, 0.4981, 0.0, 0.4981, 1.0, 0.4122, 1.0, 0.9781, 0.1543, 0.989, 0.1553, 0.9971, 0.1579, 1.0, 0.1615, 1.0, 0.1857, 0.9971, 0.1893, 0.989, 0.192, 0.9781, 0.1929, 0.9717, 0.1929, 0.9608, 0.192, 0.9527, 0.1893, 0.9498, 0.1857, 0.9498, 0.1615, 0.9527, 0.1579, 0.9608, 0.1553, 0.9717, 0.1543, 0.9388, 0.0, 0.9388, 1.0, 0.9325, 1.0, 0.9325, 0.0, 0.9781, 0.07717, 0.989, 0.07813, 0.9971, 0.08075, 1.0, 0.08434, 1.0, 0.1086, 0.9971, 0.1122, 0.989, 0.1148, 0.9781, 0.1158, 0.9717, 0.1158, 0.9608, 0.1148, 0.9527, 0.1122, 0.9498, 0.1086, 0.9498, 0.08434, 0.9527, 0.08075, 0.9608, 0.07813, 0.9717, 0.07717, 0.3681, 1.0, 0.2821, 1.0, 0.2821, 0.0, 0.3681, 0.0, 0.8477, 0.0, 0.8477, 1.0, 0.8368, 1.0, 0.8368, 0.0, 0.3901, 0.0, 0.3901, 1.0, 0.3808, 1.0, 0.3808, 0.0, 0.3808, 0.0, 0.3808, 1.0, 0.3681, 1.0, 0.3681, 0.0, 0.9388, 1.0, 0.9388, 0.0, 0.9498, 0.0, 0.9498, 1.0, 0.2601, 1.0, 0.2601, 0.0, 0.2694, 0.0, 0.2694, 1.0, 0.2694, 1.0, 0.2694, 0.0, 0.2821, 0.0, 0.2821, 1.0, 0.854, 1.0, 0.854, 0.0, 0.865, 0.0, 0.865, 1.0, 0.3901, 1.0, 0.3901, 0.0, 0.3994, 0.0, 0.3994, 1.0, 0.3994, 1.0, 0.3994, 0.0, 0.4122, 0.0, 0.4122, 1.0, 0.9325, 0.0, 0.9325, 1.0, 0.9215, 1.0, 0.9215, 0.0, 0.5202, 0.0, 0.5202, 1.0, 0.5109, 1.0, 0.5109, 0.0, 0.5109, 0.0, 0.5109, 1.0, 0.4981, 1.0, 0.4981, 0.0, 0.8477, 1.0, 0.8477, 0.0, 0.854, 0.0, 0.854, 1.0, 0.6722, 0.0, 0.7582, 0.0, 0.7582, 1.0, 0.6722, 1.0, 0.9781, 0.0, 0.989, 0.0009609, 0.9971, 0.003586, 1.0, 0.007172, 1.0, 0.03141, 0.9971, 0.035, 0.989, 0.03762, 0.9781, 0.03858, 0.9717, 0.03858, 0.9608, 0.03762, 0.9527, 0.035, 0.9498, 0.03141, 0.9498, 0.007172, 0.9527, 0.003586, 0.9608, 0.0009609, 0.9717, 0.0, 0.9106, 0.0, 0.9106, 1.0, 0.9043, 1.0, 0.9043, 0.0, 0.9781, 0.03858, 0.989, 0.03954, 0.9971, 0.04217, 1.0, 0.04576, 1.0, 0.07, 0.9971, 0.07358, 0.989, 0.07621, 0.9781, 0.07717, 0.9717, 0.07717, 0.9608, 0.07621, 0.9527, 0.07358, 0.9498, 0.07, 0.9498, 0.04576, 0.9527, 0.04217, 0.9608, 0.03954, 0.9717, 0.03858, 0.6282, 1.0, 0.5422, 1.0, 0.5422, 0.0, 0.6282, 0.0, 0.8195, 0.0, 0.8195, 1.0, 0.8085, 1.0, 0.8085, 0.0, 0.6502, 0.0, 0.6502, 1.0, 0.6409, 1.0, 0.6409, 0.0, 0.6409, 0.0, 0.6409, 1.0, 0.6282, 1.0, 0.6282, 0.0, 0.9106, 1.0, 0.9106, 0.0, 0.9215, 0.0, 0.9215, 1.0, 0.5202, 1.0, 0.5202, 0.0, 0.5295, 0.0, 0.5295, 1.0, 0.5295, 1.0, 0.5295, 0.0, 0.5422, 0.0, 0.5422, 1.0, 0.8258, 1.0, 0.8258, 0.0, 0.8368, 0.0, 0.8368, 1.0, 0.6502, 1.0, 0.6502, 0.0, 0.6595, 0.0, 0.6595, 1.0, 0.6595, 1.0, 0.6595, 0.0, 0.6722, 0.0, 0.6722, 1.0, 0.9043, 0.0, 0.9043, 1.0, 0.8933, 1.0, 0.8933, 0.0, 0.7802, 0.0, 0.7802, 1.0, 0.7709, 1.0, 0.7709, 0.0, 0.7709, 0.0, 0.7709, 1.0, 0.7582, 1.0, 0.7582, 0.0, 0.8195, 1.0, 0.8195, 0.0, 0.8258, 0.0, 0.8258, 1.0, 0.02203, 0.0, 0.108, 0.0, 0.108, 1.0, 0.02203, 1.0, 0.9781, 0.1158, 0.989, 0.1167, 0.9971, 0.1193, 1.0, 0.1229, 1.0, 0.1472, 0.9971, 0.1507, 0.989, 0.1534, 0.9781, 0.1543, 0.9717, 0.1543, 0.9608, 0.1534, 0.9527, 0.1507, 0.9498, 0.1472, 0.9498, 0.1229, 0.9527, 0.1193, 0.9608, 0.1167, 0.9717, 0.1158, 0.8823, 0.0, 0.8823, 1.0, 0.876, 1.0, 0.876, 0.0, 0.9781, 0.1929, 0.989, 0.1939, 0.9971, 0.1965, 1.0, 0.2001, 1.0, 0.2243, 0.9971, 0.2279, 0.989, 0.2305, 0.9781, 0.2315, 0.9717, 0.2315, 0.9608, 0.2305, 0.9527, 0.2279, 0.9498, 0.2243, 0.9498, 0.2001, 0.9527, 0.1965, 0.9608, 0.1939, 0.9717, 0.1929, 0.2381, 1.0, 0.1521, 1.0, 0.1521, 0.0, 0.2381, 0.0, 0.7912, 0.0, 0.7912, 1.0, 0.7802, 1.0, 0.7802, 0.0, 0.2601, 0.0, 0.2601, 1.0, 0.2508, 1.0, 0.2508, 0.0, 0.2508, 0.0, 0.2508, 1.0, 0.2381, 1.0, 0.2381, 0.0, 0.8823, 1.0, 0.8823, 0.0, 0.8933, 0.0, 0.8933, 1.0, 0.13, 1.0, 0.13, 0.0, 0.1394, 0.0, 0.1394, 1.0, 0.1394, 1.0, 0.1394, 0.0, 0.1521, 0.0, 0.1521, 1.0, 0.7975, 1.0, 0.7975, 0.0, 0.8085, 0.0, 0.8085, 1.0, 5.958e-07, 1.0, 0.0, 0.0, 0.009312, 0.0, 0.009312, 1.0, 0.009312, 1.0, 0.009312, 0.0, 0.02203, 0.0, 0.02203, 1.0, 0.876, 0.0, 0.876, 1.0, 0.865, 1.0, 0.865, 0.0, 0.13, 0.0, 0.13, 1.0, 0.1207, 1.0, 0.1207, 0.0, 0.1207, 0.0, 0.1207, 1.0, 0.108, 1.0, 0.108, 0.0, 0.7912, 1.0, 0.7912, 0.0, 0.7975, 0.0, 0.7975, 1.0])
me_cube_012.materials.append(mat_yellow_003)
me_cube_012.materials.append(mat_yellow_004)
me_cube_012.use_remesh_fix_poles = True
me_cube_012.use_remesh_preserve_attributes = False
me_cube_012.use_mirror_vertex_groups = False
me_cube_012.update()
me_cube_017 = bpy.data.meshes.new('Cube.017')
me_cube_017.from_pydata([(-6.539, -3.0, 0.3559), (-6.539, -3.0, 5.689), (-6.539, 2.237, 0.3559), (-6.539, 2.237, 5.689), (6.627, -3.0, 0.3559), (6.627, -3.0, 5.689), (6.627, 2.237, 0.3559), (6.627, 2.237, 5.689), (-6.539, -3.0, -0.3255), (6.539, -3.0, -0.3255)], [], [(0, 2, 3, 1), (2, 6, 7, 3), (6, 4, 5, 7), (2, 0, 4, 6), (4, 0, 8, 9)])
_uv = me_cube_017.uv_layers.new(name='UVMap')
_uv.uv.foreach_set('vector', [0.375, 0.0, 0.375, 0.25, 0.625, 0.25, 0.625, 0.0, 0.375, 0.25, 0.375, 0.5, 0.625, 0.5, 0.625, 0.25, 0.375, 0.5, 0.375, 0.75, 0.625, 0.75, 0.625, 0.5, 0.125, 0.5, 0.125, 0.75, 0.375, 0.75, 0.375, 0.5, 0.375, 0.75, 0.125, 0.75, 0.125, 0.75, 0.375, 0.75])
me_cube_017.use_remesh_fix_poles = True
me_cube_017.use_remesh_preserve_attributes = False
me_cube_017.use_mirror_vertex_groups = False
me_cube_017.update()

# ---- objects
ob_start_platform = bpy.data.objects.new('start_platform', me_cube_001)
ob_gates = bpy.data.objects.new('gates', me_cube_012)
ob_collider = bpy.data.objects.new('collider', me_cube_017)

# ---- transforms, parenting, visibility, modifiers, constraints
ob_start_platform.location = (0.0, 0.0, 0.0)
ob_start_platform.lineart.crease_threshold = 0.0
ob_gates.location = (0.0, 0.0, 0.0)
ob_gates.lineart.crease_threshold = 0.0
ob_collider.location = (0.0, 0.0, 0.0)
ob_collider.display_type = 'WIRE'
ob_collider.lineart.crease_threshold = 0.0

# ---- collection membership
col_collection.objects.link(ob_start_platform)
col_collection.objects.link(ob_gates)
col_collection.objects.link(ob_collider)

# ---- scene / render settings (as saved in the file)
scene.frame_start = 1; scene.frame_end = 250; scene.frame_set(1)
scene.render.engine = 'BLENDER_EEVEE_NEXT'
scene.cycles.use_denoising = False
scene.cycles.samples = 128
scene.cycles.sampling_pattern = 'TABULATED_SOBOL'
scene.cycles.use_adaptive_sampling = False
scene.cycles.use_light_tree = False
scene.view_settings.view_transform = 'Filmic'
bpy.context.view_layer.update()

# ---- added for rendering (the .blend has no active camera and no usable light): camera, sun
cam_auto = bpy.data.cameras.new('AutoCamera')
cam_auto.lens = 50.0
cam_auto.sensor_width = 36.0
cam_auto.clip_end = 1000.0
ob_auto_camera = bpy.data.objects.new('AutoCamera', cam_auto)
scene.collection.objects.link(ob_auto_camera)
ob_auto_camera.location = (15.9499, -19.1398, 15.4418)
ob_auto_camera.rotation_euler = (1.09748, -7.21219e-08, 0.694738)
scene.camera = ob_auto_camera
light_auto_sun = bpy.data.lights.new('AutoSun', 'SUN')
light_auto_sun.energy = 3.0
light_auto_sun.angle = 0.0523599
ob_auto_sun = bpy.data.objects.new('AutoSun', light_auto_sun)
scene.collection.objects.link(ob_auto_sun)
ob_auto_sun.rotation_euler = (0.872665, 0.174533, 0.523599)
bpy.context.view_layer.update()

